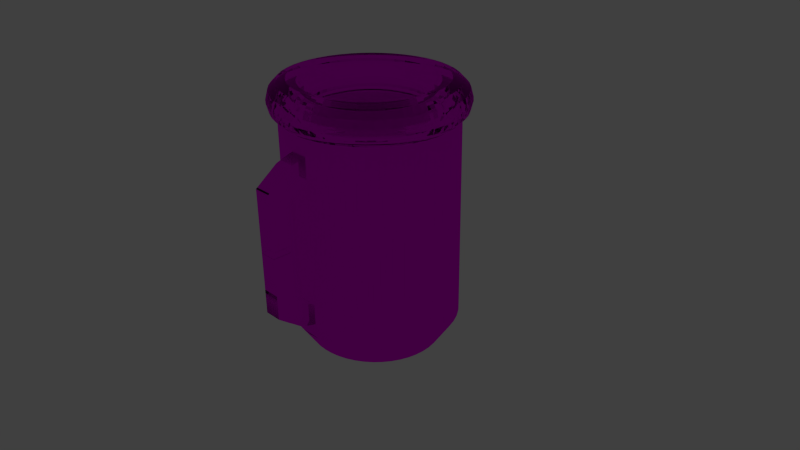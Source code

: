 # Source: Tarro.blend  (saved by Blender 2.76.0; exported with 4.5.12 LTS)
import bpy
from mathutils import Matrix  # noqa: F401  (used for matrix-valued properties, if any)

bpy.ops.wm.read_factory_settings(use_empty=True)
scene = bpy.context.scene
scene.name = 'Scene'

# ---- collections
col_collection_1 = bpy.data.collections.new('Collection 1'); scene.collection.children.link(col_collection_1)
col_collection_2 = bpy.data.collections.new('Collection 2'); scene.collection.children.link(col_collection_2)
col_collection_2.hide_render = True
col_collection_2.hide_viewport = True

# ---- images (referenced by path relative to the original .blend; pixels are not part of the script)
import os
ASSET_DIR = os.environ.get("B2B_ASSET_DIR", "")  # directory of the original .blend (textures are referenced by path, not embedded)
HERE = os.path.dirname(os.path.abspath(__file__))  # packed textures are extracted next to this script under _unpacked/

def load_image(name, relpath, width, height, colorspace="sRGB"):
    """Load a texture the original file referenced (path relative to the .blend, or extracted next to this script)."""
    p = next((c for c in (os.path.join(HERE, relpath), os.path.join(ASSET_DIR, relpath)) if relpath and os.path.exists(c)), "")
    if p:
        img = bpy.data.images.load(p, check_existing=True)
        img.name = name
    else:  # same state as the original file: an image datablock whose file is absent (Cycles renders it pink)
        img = bpy.data.images.new(name, width, height)
        img.source = "FILE"
        img.filepath = "//" + (relpath or name)
    img.colorspace_settings.name = colorspace
    return img
img_brokenglass0021_1_s_jpg = load_image('BrokenGlass0021_1_S.jpg', 'Textures/BrokenGlass0021_1_S.jpg', 1024, 1024, 'sRGB')
img_plastercoloured0132_1_s_jpg = load_image('PlasterColoured0132_1_S.jpg', 'Textures/PlasterColoured0132_1_S.jpg', 1024, 1024, 'sRGB')

# ---- materials (node trees are filled in below, after node groups)
mat_cervezagrab = bpy.data.materials.new('CervezaGrab')
mat_cervezagrab.alpha_threshold = 0.0
mat_cervezagrab.roughness = 0.5
mat_cervezatop = bpy.data.materials.new('CervezaTop')
mat_cervezatop.alpha_threshold = 0.0
mat_cervezatop.roughness = 0.5
mat_cervezabase = bpy.data.materials.new('CervezaBase')
mat_cervezabase.alpha_threshold = 0.0
mat_cervezabase.roughness = 0.5

# ---- material node trees
mat_cervezagrab.use_nodes = True; mat_cervezagrab.node_tree.nodes.clear()
_N = mat_cervezagrab.node_tree.nodes; _L = mat_cervezagrab.node_tree.links
n0 = _N.new('ShaderNodeOutputMaterial'); n0.name = 'Material Output'; n0.location = (300, 300)
n1 = _N.new('ShaderNodeTexImage'); n1.name = 'Image Texture'; n1.location = (-91, 342)
n1.width = 140
n1.image = img_brokenglass0021_1_s_jpg
n2 = _N.new('ShaderNodeMapping'); n2.name = 'Mapping'; n2.location = (-481, 381)
n3 = _N.new('ShaderNodeUVMap'); n3.name = 'UV Map'; n3.location = (-677, 381)
n4 = _N.new('ShaderNodeBsdfGlass'); n4.name = 'Glass BSDF'; n4.location = (105, 302)
n4.distribution = 'BECKMANN'
n4.inputs[2].default_value = 1.45
_L.new(n2.outputs[0], n1.inputs[0])
_L.new(n3.outputs[0], n2.inputs[0])
_L.new(n4.outputs[0], n0.inputs[0])
_L.new(n1.outputs[0], n4.inputs[0])
n0.is_active_output = True
mat_cervezatop.use_nodes = True; mat_cervezatop.node_tree.nodes.clear()
_N = mat_cervezatop.node_tree.nodes; _L = mat_cervezatop.node_tree.links
n0 = _N.new('ShaderNodeOutputMaterial'); n0.name = 'Material Output'; n0.location = (300, 300)
n1 = _N.new('ShaderNodeTexImage'); n1.name = 'Image Texture'; n1.location = (-97, 351)
n1.width = 140
n1.image = img_brokenglass0021_1_s_jpg
n2 = _N.new('ShaderNodeMapping'); n2.name = 'Mapping'; n2.location = (-475, 386)
n2.inputs[2].default_value = (0.0, 1.593, 0.0)
n3 = _N.new('ShaderNodeUVMap'); n3.name = 'UV Map'; n3.location = (-687, 192)
n3.uv_map = 'UVMap'
n4 = _N.new('ShaderNodeBsdfGlass'); n4.name = 'Glass BSDF'; n4.location = (93, 306)
n4.distribution = 'BECKMANN'
n4.inputs[2].default_value = 1.45
_L.new(n2.outputs[0], n1.inputs[0])
_L.new(n3.outputs[0], n2.inputs[0])
_L.new(n4.outputs[0], n0.inputs[0])
_L.new(n1.outputs[0], n4.inputs[0])
n0.is_active_output = True
mat_cervezabase.use_nodes = True; mat_cervezabase.node_tree.nodes.clear()
_N = mat_cervezabase.node_tree.nodes; _L = mat_cervezabase.node_tree.links
n0 = _N.new('ShaderNodeOutputMaterial'); n0.name = 'Material Output'; n0.location = (300, 300)
n1 = _N.new('ShaderNodeTexImage'); n1.name = 'Image Texture'; n1.location = (-113, 357)
n1.width = 140
n1.image = img_plastercoloured0132_1_s_jpg
n2 = _N.new('ShaderNodeMapping'); n2.name = 'Mapping'; n2.location = (-504, 370)
n3 = _N.new('ShaderNodeUVMap'); n3.name = 'UV Map'; n3.location = (-742, 359)
n3.uv_map = 'UVMap'
n4 = _N.new('ShaderNodeBsdfDiffuse'); n4.name = 'Diffuse BSDF'; n4.location = (117, 311)
_L.new(n2.outputs[0], n1.inputs[0])
_L.new(n3.outputs[0], n2.inputs[0])
_L.new(n4.outputs[0], n0.inputs[0])
_L.new(n1.outputs[0], n4.inputs[0])
n0.is_active_output = True

# ---- world
world_world = bpy.data.worlds.new('World'); scene.world = world_world
world_world.color = (0.05088, 0.05088, 0.05088)
world_world.use_sun_shadow = False
world_world.sun_shadow_jitter_overblur = 0.0
world_world.cycles.sampling_method = 'MANUAL'
world_world.cycles.sample_map_resolution = 256

# ---- cameras
cam_camera = bpy.data.cameras.new('Camera')
cam_camera.clip_end = 100.0
cam_camera.lens = 35.0
cam_camera.sensor_width = 32.0
cam_camera.sensor_height = 18.0
cam_camera.ortho_scale = 7.314
cam_camera.dof.focus_distance = 0.0

# ---- lights
light_lamp = bpy.data.lights.new('Lamp', 'POINT')
light_lamp.transmission_factor = 0.0
light_lamp.cutoff_distance = 30.0
light_lamp.energy = 100.0
light_lamp.shadow_buffer_clip_start = 1.001
light_lamp.shadow_soft_size = 0.1
light_lamp.shadow_maximum_resolution = 0.006
light_lamp.use_absolute_resolution = True
light_lamp.cycles.use_multiple_importance_sampling = False

# ---- meshes
me_torus_002 = bpy.data.meshes.new('Torus.002')
me_torus_002.from_pydata([(-0.04556, 0.1774, 1.325), (0.1013, 0.187, 1.325), (0.02786, -0.2293, -0.001224), (0.1013, 0.187, 0.702), (0.06457, 0.1846, 1.325), (-0.008846, 0.1798, 1.325), (0.06457, -0.4769, -0.001224), (0.04622, -0.2281, -0.001224), (0.06457, -0.2269, -0.001224), (0.02786, 0.1822, 1.325), (0.02786, 0.1822, 0.702), (0.06457, 0.1846, 0.702), (0.06457, -0.4769, 0.9499), (0.06457, -0.4769, 0.702), (0.04622, 0.1834, 0.702), (0.06457, -0.2269, 0.702), (0.02786, -0.2293, 0.702), (0.04622, -0.2281, 0.702), (-0.1654, 0.1822, 1.325), (-0.1654, 0.1822, 0.702), (-0.1654, -0.4793, 0.9499), (-0.1654, -0.4793, 0.702), (-0.1654, -0.2293, 0.702), (0.06457, -0.3569, 1.054), (0.06457, -0.2624, 1.132), (0.06457, -0.1679, 1.213), (0.06457, -0.07346, 1.254), (0.06457, 0.02103, 1.29), (0.06457, 0.1155, 1.311), (-0.1654, -0.3593, 1.054), (-0.1654, -0.2648, 1.132), (-0.1654, -0.1704, 1.213), (-0.1654, -0.07586, 1.254), (-0.1654, 0.01863, 1.29), (-0.1654, 0.1131, 1.311), (-0.1654, -0.2293, -0.001224), (-0.1654, -0.4793, -0.001224), (0.06457, 0.1023, 0.998), (0.06457, 0.02, 0.9358), (0.06457, -0.06229, 0.872), (0.06457, -0.1446, 0.8022), (-0.1654, -0.147, 0.8022), (-0.1654, -0.06469, 0.872), (-0.1654, 0.01759, 0.9358), (-0.1654, 0.09988, 0.998), (-0.04556, 0.1774, -1.325), (0.1013, 0.187, -1.325), (0.02786, -0.2293, 0.001224), (0.1013, 0.187, -0.702), (0.06457, 0.1846, -1.325), (-0.008846, 0.1798, -1.325), (0.06457, -0.4769, 0.001224), (0.04622, -0.2281, 0.001224), (0.06457, -0.2269, 0.001224), (0.02786, 0.1822, -1.325), (0.02786, 0.1822, -0.702), (0.06457, 0.1846, -0.702), (0.06457, -0.4769, -0.9499), (0.06457, -0.4769, -0.702), (0.04622, 0.1834, -0.702), (0.06457, -0.2269, -0.702), (0.02786, -0.2293, -0.702), (0.04622, -0.2281, -0.702), (-0.1654, 0.1822, -1.325), (-0.1654, 0.1822, -0.702), (-0.1654, -0.4793, -0.9499), (-0.1654, -0.4793, -0.702), (-0.1654, -0.2293, -0.702), (0.06457, -0.3569, -1.054), (0.06457, -0.2624, -1.132), (0.06457, -0.1679, -1.213), (0.06457, -0.07346, -1.254), (0.06457, 0.02103, -1.29), (0.06457, 0.1155, -1.311), (-0.1654, -0.3593, -1.054), (-0.1654, -0.2648, -1.132), (-0.1654, -0.1704, -1.213), (-0.1654, -0.07586, -1.254), (-0.1654, 0.01863, -1.29), (-0.1654, 0.1131, -1.311), (-0.1654, -0.2293, 0.001224), (-0.1654, -0.4793, 0.001224), (0.06457, 0.1023, -0.998), (0.06457, 0.02, -0.9358), (0.06457, -0.06229, -0.872), (0.06457, -0.1446, -0.8022), (-0.1654, -0.147, -0.8022), (-0.1654, -0.06469, -0.872), (-0.1654, 0.01759, -0.9358), (-0.1654, 0.09988, -0.998)], [(0, 5), (5, 9), (9, 4), (45, 50), (50, 54), (54, 49)], [(17, 15, 8, 7), (15, 13, 6, 8), (16, 17, 7, 2), (21, 22, 35, 36), (16, 2, 35, 22), (18, 19, 44, 43, 42, 41, 22, 21, 20, 29, 30, 31, 32, 33, 34), (29, 20, 12, 23), (34, 33, 27, 28), (33, 32, 26, 27), (32, 31, 25, 26), (31, 30, 24, 25), (30, 29, 23, 24), (1, 4, 11, 3), (10, 11, 14), (11, 4, 28, 27, 26, 25, 24, 23, 12, 13, 15, 40, 39, 38, 37), (9, 10, 19, 18), (18, 34, 28, 4), (36, 35, 8, 6), (36, 6, 12, 20), (41, 40, 15, 22), (19, 11, 37, 44), (44, 37, 38, 43), (43, 38, 39, 42), (42, 39, 40, 41), (62, 52, 53, 60), (60, 53, 51, 58), (61, 47, 52, 62), (66, 81, 80, 67), (61, 67, 80, 47), (63, 79, 78, 77, 76, 75, 74, 65, 66, 67, 86, 87, 88, 89, 64), (74, 68, 57, 65), (79, 73, 72, 78), (78, 72, 71, 77), (77, 71, 70, 76), (76, 70, 69, 75), (75, 69, 68, 74), (46, 48, 56, 49), (55, 59, 56), (56, 82, 83, 84, 85, 60, 58, 57, 68, 69, 70, 71, 72, 73, 49), (54, 63, 64, 55), (63, 49, 73, 79), (81, 51, 53, 80), (81, 65, 57, 51), (86, 67, 60, 85), (64, 89, 82, 56), (89, 88, 83, 82), (88, 87, 84, 83), (87, 86, 85, 84)])
_uv = me_torus_002.uv_layers.new(name='UVMap')
_uv.uv.foreach_set('vector', [0.4052, 0.212, 0.4164, 0.2118, 0.3654, 0.04082, 0.348, 8.159e-05, 0.4164, 0.2118, 0.4111, 0.2247, 0.377, 0.08418, 0.3654, 0.04082, 0.394, 0.2126, 0.4052, 0.212, 0.348, 8.159e-05, 0.3533, 0.05123, 0.4085, 0.1682, 0.4016, 0.2101, 0.3639, 0.08746, 0.3809, 0.1122, 0.394, 0.2126, 0.3533, 0.05123, 0.3639, 0.08746, 0.4016, 0.2101, 0.6606, 0.6043, 0.08037, 0.3617, 0.3689, 0.3903, 0.3955, 0.326, 0.4068, 0.2808, 0.4085, 0.2447, 0.4016, 0.2101, 0.4085, 0.1682, 0.4285, 0.2317, 0.4375, 0.2579, 0.4508, 0.2863, 0.4724, 0.322, 0.4978, 0.3636, 0.5371, 0.422, 0.5929, 0.5062, 0.4375, 0.2579, 0.4285, 0.2317, 0.432, 0.2283, 0.4432, 0.2406, 0.5929, 0.5062, 0.5371, 0.422, 0.5462, 0.2528, 0.6, 0.227, 0.5371, 0.422, 0.4978, 0.3636, 0.5069, 0.2612, 0.5462, 0.2528, 0.4978, 0.3636, 0.4724, 0.322, 0.4808, 0.2597, 0.5069, 0.2612, 0.4724, 0.322, 0.4508, 0.2863, 0.4582, 0.2522, 0.4808, 0.2597, 0.4508, 0.2863, 0.4375, 0.2579, 0.4432, 0.2406, 0.4582, 0.2522, 0.6606, 0.1493, 0.6553, 0.1911, 0.1445, 0.06735, 0.1498, 0.02554, 0.6608, 8.159e-05, 0.6815, 8.159e-05, 0.6608, 0.0005831, 0.1445, 0.06735, 0.6553, 0.1911, 0.6, 0.227, 0.5462, 0.2528, 0.5069, 0.2612, 0.4808, 0.2597, 0.4582, 0.2522, 0.4432, 0.2406, 0.432, 0.2283, 0.4111, 0.2247, 0.4164, 0.2118, 0.4169, 0.2218, 0.4148, 0.225, 0.4093, 0.2141, 0.396, 0.178, 0.6505, 0.9999, 8.159e-05, 0.6413, 0.08037, 0.3617, 0.6606, 0.6043, 0.6606, 0.6043, 0.5929, 0.5062, 0.6, 0.227, 0.6553, 0.1911, 0.3809, 0.1122, 0.3639, 0.08746, 0.3654, 0.04082, 0.377, 0.08418, 0.3809, 0.1122, 0.377, 0.08418, 0.432, 0.2283, 0.4285, 0.2317, 0.4085, 0.2447, 0.4169, 0.2218, 0.4164, 0.2118, 0.4016, 0.2101, 0.08037, 0.3617, 0.1445, 0.06735, 0.396, 0.178, 0.3689, 0.3903, 0.3689, 0.3903, 0.396, 0.178, 0.4093, 0.2141, 0.3955, 0.326, 0.3955, 0.326, 0.4093, 0.2141, 0.4148, 0.225, 0.4068, 0.2808, 0.4068, 0.2808, 0.4148, 0.225, 0.4169, 0.2218, 0.4085, 0.2447, 0.4052, 0.212, 0.348, 8.159e-05, 0.3654, 0.04082, 0.4164, 0.2118, 0.4164, 0.2118, 0.3654, 0.04082, 0.377, 0.08418, 0.4111, 0.2247, 0.394, 0.2126, 0.3533, 0.05123, 0.348, 8.159e-05, 0.4052, 0.212, 0.4085, 0.1682, 0.3809, 0.1122, 0.3639, 0.08746, 0.4016, 0.2101, 0.394, 0.2126, 0.4016, 0.2101, 0.3639, 0.08746, 0.3533, 0.05123, 0.6606, 0.6043, 0.5929, 0.5062, 0.5371, 0.422, 0.4978, 0.3636, 0.4724, 0.322, 0.4508, 0.2863, 0.4375, 0.2579, 0.4285, 0.2317, 0.4085, 0.1682, 0.4016, 0.2101, 0.4085, 0.2447, 0.4068, 0.2808, 0.3955, 0.326, 0.3689, 0.3903, 0.08037, 0.3617, 0.4375, 0.2579, 0.4432, 0.2406, 0.432, 0.2283, 0.4285, 0.2317, 0.5929, 0.5062, 0.6, 0.227, 0.5462, 0.2528, 0.5371, 0.422, 0.5371, 0.422, 0.5462, 0.2528, 0.5069, 0.2612, 0.4978, 0.3636, 0.4978, 0.3636, 0.5069, 0.2612, 0.4808, 0.2597, 0.4724, 0.322, 0.4724, 0.322, 0.4808, 0.2597, 0.4582, 0.2522, 0.4508, 0.2863, 0.4508, 0.2863, 0.4582, 0.2522, 0.4432, 0.2406, 0.4375, 0.2579, 0.6606, 0.1493, 0.1498, 0.02554, 0.1445, 0.06735, 0.6553, 0.1911, 0.6608, 8.159e-05, 0.6608, 0.0005831, 0.6815, 8.159e-05, 0.1445, 0.06735, 0.396, 0.178, 0.4093, 0.2141, 0.4148, 0.225, 0.4169, 0.2218, 0.4164, 0.2118, 0.4111, 0.2247, 0.432, 0.2283, 0.4432, 0.2406, 0.4582, 0.2522, 0.4808, 0.2597, 0.5069, 0.2612, 0.5462, 0.2528, 0.6, 0.227, 0.6553, 0.1911, 0.6505, 0.9999, 0.6606, 0.6043, 0.08037, 0.3617, 8.159e-05, 0.6413, 0.6606, 0.6043, 0.6553, 0.1911, 0.6, 0.227, 0.5929, 0.5062, 0.3809, 0.1122, 0.377, 0.08418, 0.3654, 0.04082, 0.3639, 0.08746, 0.3809, 0.1122, 0.4285, 0.2317, 0.432, 0.2283, 0.377, 0.08418, 0.4085, 0.2447, 0.4016, 0.2101, 0.4164, 0.2118, 0.4169, 0.2218, 0.08037, 0.3617, 0.3689, 0.3903, 0.396, 0.178, 0.1445, 0.06735, 0.3689, 0.3903, 0.3955, 0.326, 0.4093, 0.2141, 0.396, 0.178, 0.3955, 0.326, 0.4068, 0.2808, 0.4148, 0.225, 0.4093, 0.2141, 0.4068, 0.2808, 0.4085, 0.2447, 0.4169, 0.2218, 0.4148, 0.225])
me_torus_002.materials.append(mat_cervezagrab)
me_torus_002.use_remesh_preserve_volume = False
me_torus_002.use_remesh_preserve_attributes = False
me_torus_002.use_mirror_vertex_groups = False
me_torus_002.update()
me_torus_001 = bpy.data.meshes.new('Torus.001')
me_torus_001.from_pydata([(1.249, 0.01671, -0.01915), (1.216, 0.01671, 0.1058), (1.124, 0.01671, 0.1974), (0.9991, 0.01671, 0.2308), (0.8741, 0.01671, 0.1974), (0.7826, 0.01671, 0.1058), (0.7491, 0.01671, -0.01915), (0.7826, 0.01671, -0.1442), (0.8741, 0.01671, -0.2357), (1.124, 0.01671, -0.2357), (1.216, 0.01671, -0.1442), (1.238, 0.1799, -0.01915), (1.205, 0.1755, 0.1058), (1.115, 0.1636, 0.1974), (0.9906, 0.1472, 0.2308), (0.8666, 0.1309, 0.1974), (0.7759, 0.119, 0.1058), (0.7427, 0.1146, -0.01915), (0.7759, 0.119, -0.1442), (0.8666, 0.1309, -0.2357), (1.115, 0.1636, -0.2357), (1.205, 0.1755, -0.1442), (1.207, 0.3402, -0.01915), (1.174, 0.3316, 0.1058), (1.086, 0.3079, 0.1974), (0.9651, 0.2755, 0.2308), (0.8443, 0.2432, 0.1974), (0.7559, 0.2195, 0.1058), (0.7236, 0.2108, -0.01915), (0.7559, 0.2195, -0.1442), (0.8443, 0.2432, -0.2357), (1.086, 0.3079, -0.2357), (1.174, 0.3316, -0.1442), (1.154, 0.4951, -0.01915), (1.123, 0.4822, 0.1058), (1.038, 0.4472, 0.1974), (0.923, 0.3994, 0.2308), (0.8075, 0.3516, 0.1974), (0.723, 0.3165, 0.1058), (0.692, 0.3037, -0.01915), (0.723, 0.3165, -0.1442), (0.8075, 0.3516, -0.2357), (1.038, 0.4472, -0.2357), (1.123, 0.4822, -0.1442), (1.082, 0.6417, -0.01915), (1.053, 0.625, 0.1058), (0.9734, 0.5792, 0.1974), (0.8652, 0.5167, 0.2308), (0.7569, 0.4542, 0.1974), (0.6777, 0.4085, 0.1058), (0.6486, 0.3917, -0.01915), (0.6777, 0.4085, -0.1442), (0.7569, 0.4542, -0.2357), (0.9734, 0.5792, -0.2357), (1.053, 0.625, -0.1442), (0.9908, 0.7777, -0.01915), (0.9642, 0.7573, 0.1058), (0.8917, 0.7016, 0.1974), (0.7925, 0.6255, 0.2308), (0.6933, 0.5494, 0.1974), (0.6207, 0.4937, 0.1058), (0.5941, 0.4733, -0.01915), (0.6207, 0.4937, -0.1442), (0.6933, 0.5494, -0.2357), (0.8917, 0.7016, -0.2357), (0.9642, 0.7573, -0.1442), (0.883, 0.9006, -0.01915), (0.8593, 0.8769, 0.1058), (0.7946, 0.8122, 0.1974), (0.7062, 0.7238, 0.2308), (0.6178, 0.6354, 0.1974), (0.5531, 0.5707, 0.1058), (0.5295, 0.547, -0.01915), (0.5531, 0.5707, -0.1442), (0.6178, 0.6354, -0.2357), (0.7946, 0.8122, -0.2357), (0.8593, 0.8769, -0.1442), (0.7601, 1.008, -0.01915), (0.7397, 0.9818, 0.1058), (0.684, 0.9092, 0.1974), (0.6079, 0.8101, 0.2308), (0.5318, 0.7109, 0.1974), (0.4761, 0.6383, 0.1058), (0.4557, 0.6117, -0.01915), (0.4761, 0.6383, -0.1442), (0.5318, 0.7109, -0.2357), (0.684, 0.9092, -0.2357), (0.7397, 0.9818, -0.1442), (0.6241, 1.099, -0.01915), (0.6074, 1.07, 0.1058), (0.5616, 0.991, 0.1974), (0.4991, 0.8827, 0.2308), (0.4366, 0.7745, 0.1974), (0.3909, 0.6952, 0.1058), (0.3741, 0.6662, -0.01915), (0.3909, 0.6952, -0.1442), (0.4366, 0.7745, -0.2357), (0.5616, 0.991, -0.2357), (0.6074, 1.07, -0.1442), (0.4775, 1.172, -0.01915), (0.4647, 1.141, 0.1058), (0.4296, 1.056, 0.1974), (0.3818, 0.9406, 0.2308), (0.334, 0.8251, 0.1974), (0.299, 0.7406, 0.1058), (0.2861, 0.7096, -0.01915), (0.299, 0.7406, -0.1442), (0.334, 0.8251, -0.2357), (0.4296, 1.056, -0.2357), (0.4647, 1.141, -0.1442), (0.3227, 1.224, -0.01915), (0.314, 1.192, 0.1058), (0.2903, 1.103, 0.1974), (0.2579, 0.9826, 0.2308), (0.2256, 0.8619, 0.1974), (0.2019, 0.7735, 0.1058), (0.1932, 0.7412, -0.01915), (0.2019, 0.7735, -0.1442), (0.2256, 0.8619, -0.2357), (0.2903, 1.103, -0.2357), (0.314, 1.192, -0.1442), (0.1623, 1.256, -0.01915), (0.1579, 1.223, 0.1058), (0.146, 1.132, 0.1974), (0.1297, 1.008, 0.2308), (0.1133, 0.8842, 0.1974), (0.1014, 0.7935, 0.1058), (0.09702, 0.7603, -0.01915), (0.1014, 0.7935, -0.1442), (0.1133, 0.8842, -0.2357), (0.146, 1.132, -0.2357), (0.1579, 1.223, -0.1442), (-0.0008722, 1.267, -0.01915), (-0.0008722, 1.233, 0.1058), (-0.0008722, 1.142, 0.1974), (-0.0008722, 1.017, 0.2308), (-0.0008722, 0.8917, 0.1974), (-0.0008722, 0.8002, 0.1058), (-0.0008722, 0.7667, -0.01915), (-0.0008722, 0.8002, -0.1442), (-0.0008722, 0.8917, -0.2357), (-0.0008722, 1.142, -0.2357), (-0.0008722, 1.233, -0.1442), (-0.164, 1.256, -0.01915), (-0.1597, 1.223, 0.1058), (-0.1477, 1.132, 0.1974), (-0.1314, 1.008, 0.2308), (-0.1151, 0.8842, 0.1974), (-0.1031, 0.7935, 0.1058), (-0.09877, 0.7603, -0.01915), (-0.1031, 0.7935, -0.1442), (-0.1151, 0.8842, -0.2357), (-0.1477, 1.132, -0.2357), (-0.1597, 1.223, -0.1442), (-0.3244, 1.224, -0.01915), (-0.3157, 1.192, 0.1058), (-0.292, 1.103, 0.1974), (-0.2597, 0.9826, 0.2308), (-0.2273, 0.8619, 0.1974), (-0.2037, 0.7735, 0.1058), (-0.195, 0.7412, -0.01915), (-0.2037, 0.7735, -0.1442), (-0.2273, 0.8619, -0.2357), (-0.292, 1.103, -0.2357), (-0.3157, 1.192, -0.1442), (-0.4792, 1.172, -0.01915), (-0.4664, 1.141, 0.1058), (-0.4314, 1.056, 0.1974), (-0.3836, 0.9406, 0.2308), (-0.3357, 0.8251, 0.1974), (-0.3007, 0.7406, 0.1058), (-0.2879, 0.7096, -0.01915), (-0.3007, 0.7406, -0.1442), (-0.3357, 0.8251, -0.2357), (-0.4314, 1.056, -0.2357), (-0.4664, 1.141, -0.1442), (-0.6259, 1.099, -0.01915), (-0.6091, 1.07, 0.1058), (-0.5634, 0.991, 0.1974), (-0.5009, 0.8827, 0.2308), (-0.4384, 0.7745, 0.1974), (-0.3926, 0.6952, 0.1058), (-0.3759, 0.6662, -0.01915), (-0.3926, 0.6952, -0.1442), (-0.4384, 0.7745, -0.2357), (-0.5634, 0.991, -0.2357), (-0.6091, 1.07, -0.1442), (-0.7618, 1.008, -0.01915), (-0.7414, 0.9818, 0.1058), (-0.6857, 0.9092, 0.1974), (-0.6096, 0.8101, 0.2308), (-0.5335, 0.7109, 0.1974), (-0.4778, 0.6383, 0.1058), (-0.4574, 0.6117, -0.01915), (-0.4778, 0.6383, -0.1442), (-0.5335, 0.7109, -0.2357), (-0.6857, 0.9092, -0.2357), (-0.7414, 0.9818, -0.1442), (-0.8848, 0.9006, -0.01915), (-0.8611, 0.8769, 0.1058), (-0.7964, 0.8122, 0.1974), (-0.708, 0.7238, 0.2308), (-0.6196, 0.6354, 0.1974), (-0.5549, 0.5707, 0.1058), (-0.5312, 0.547, -0.01915), (-0.5549, 0.5707, -0.1442), (-0.6196, 0.6354, -0.2357), (-0.7964, 0.8122, -0.2357), (-0.8611, 0.8769, -0.1442), (-0.9926, 0.7777, -0.01915), (-0.966, 0.7573, 0.1058), (-0.8934, 0.7016, 0.1974), (-0.7942, 0.6255, 0.2308), (-0.6951, 0.5494, 0.1974), (-0.6225, 0.4937, 0.1058), (-0.5959, 0.4733, -0.01915), (-0.6225, 0.4937, -0.1442), (-0.6951, 0.5494, -0.2357), (-0.8934, 0.7016, -0.2357), (-0.966, 0.7573, -0.1442), (-1.083, 0.6417, -0.01915), (-1.054, 0.625, 0.1058), (-0.9752, 0.5792, 0.1974), (-0.8669, 0.5167, 0.2308), (-0.7586, 0.4542, 0.1974), (-0.6794, 0.4085, 0.1058), (-0.6504, 0.3917, -0.01915), (-0.6794, 0.4085, -0.1442), (-0.7586, 0.4542, -0.2357), (-0.9752, 0.5792, -0.2357), (-1.054, 0.625, -0.1442), (-1.156, 0.4951, -0.01915), (-1.125, 0.4822, 0.1058), (-1.04, 0.4472, 0.1974), (-0.9248, 0.3994, 0.2308), (-0.8093, 0.3516, 0.1974), (-0.7247, 0.3165, 0.1058), (-0.6938, 0.3037, -0.01915), (-0.7247, 0.3165, -0.1442), (-0.8093, 0.3516, -0.2357), (-1.04, 0.4472, -0.2357), (-1.125, 0.4822, -0.1442), (-1.208, 0.3402, -0.01915), (-1.176, 0.3316, 0.1058), (-1.088, 0.3079, 0.1974), (-0.9668, 0.2755, 0.2308), (-0.8461, 0.2432, 0.1974), (-0.7577, 0.2195, 0.1058), (-0.7253, 0.2108, -0.01915), (-0.7577, 0.2195, -0.1442), (-0.8461, 0.2432, -0.2357), (-1.088, 0.3079, -0.2357), (-1.176, 0.3316, -0.1442), (-1.24, 0.1799, -0.01915), (-1.207, 0.1755, 0.1058), (-1.116, 0.1636, 0.1974), (-0.9923, 0.1472, 0.2308), (-0.8684, 0.1309, 0.1974), (-0.7777, 0.119, 0.1058), (-0.7445, 0.1146, -0.01915), (-0.7777, 0.119, -0.1442), (-0.8684, 0.1309, -0.2357), (-1.116, 0.1636, -0.2357), (-1.207, 0.1755, -0.1442), (-1.251, 0.01671, -0.01915), (-1.217, 0.01671, 0.1058), (-1.126, 0.01671, 0.1974), (-1.001, 0.01671, 0.2308), (-0.8759, 0.01671, 0.1974), (-0.7844, 0.01671, 0.1058), (-0.7509, 0.01671, -0.01915), (-0.7844, 0.01671, -0.1442), (-0.8759, 0.01671, -0.2357), (-1.126, 0.01671, -0.2357), (-1.217, 0.01671, -0.1442), (-1.24, -0.1464, -0.01915), (-1.207, -0.1421, 0.1058), (-1.116, -0.1301, 0.1974), (-0.9923, -0.1138, 0.2308), (-0.8684, -0.0975, 0.1974), (-0.7777, -0.08556, 0.1058), (-0.7445, -0.08118, -0.01915), (-0.7777, -0.08556, -0.1442), (-0.8684, -0.0975, -0.2357), (-1.116, -0.1301, -0.2357), (-1.207, -0.1421, -0.1442), (-1.208, -0.3068, -0.01915), (-1.176, -0.2981, 0.1058), (-1.088, -0.2745, 0.1974), (-0.9668, -0.2421, 0.2308), (-0.8461, -0.2098, 0.1974), (-0.7577, -0.1861, 0.1058), (-0.7253, -0.1774, -0.01915), (-0.7577, -0.1861, -0.1442), (-0.8461, -0.2098, -0.2357), (-1.088, -0.2745, -0.2357), (-1.176, -0.2981, -0.1442), (-1.156, -0.4616, -0.01915), (-1.125, -0.4488, 0.1058), (-1.04, -0.4138, 0.1974), (-0.9248, -0.366, 0.2308), (-0.8093, -0.3181, 0.1974), (-0.7247, -0.2831, 0.1058), (-0.6938, -0.2703, -0.01915), (-0.7247, -0.2831, -0.1442), (-0.8093, -0.3181, -0.2357), (-1.04, -0.4138, -0.2357), (-1.125, -0.4488, -0.1442), (-1.083, -0.6083, -0.01915), (-1.054, -0.5915, 0.1058), (-0.9752, -0.5458, 0.1974), (-0.8669, -0.4833, 0.2308), (-0.7586, -0.4208, 0.1974), (-0.6794, -0.375, 0.1058), (-0.6504, -0.3583, -0.01915), (-0.6794, -0.375, -0.1442), (-0.7586, -0.4208, -0.2357), (-0.9752, -0.5458, -0.2357), (-1.054, -0.5915, -0.1442), (-0.9926, -0.7442, -0.01915), (-0.966, -0.7239, 0.1058), (-0.8934, -0.6681, 0.1974), (-0.7942, -0.5921, 0.2308), (-0.6951, -0.516, 0.1974), (-0.6225, -0.4603, 0.1058), (-0.5959, -0.4399, -0.01915), (-0.6225, -0.4603, -0.1442), (-0.6951, -0.516, -0.2357), (-0.8934, -0.6681, -0.2357), (-0.966, -0.7239, -0.1442), (-0.8848, -0.8672, -0.01915), (-0.8611, -0.8435, 0.1058), (-0.7964, -0.7788, 0.1974), (-0.708, -0.6904, 0.2308), (-0.6196, -0.602, 0.1974), (-0.5549, -0.5373, 0.1058), (-0.5312, -0.5136, -0.01915), (-0.5549, -0.5373, -0.1442), (-0.6196, -0.602, -0.2357), (-0.7964, -0.7788, -0.2357), (-0.8611, -0.8435, -0.1442), (-0.7618, -0.975, -0.01915), (-0.7414, -0.9484, 0.1058), (-0.6857, -0.8758, 0.1974), (-0.6096, -0.7766, 0.2308), (-0.5335, -0.6775, 0.1974), (-0.4778, -0.6049, 0.1058), (-0.4574, -0.5783, -0.01915), (-0.4778, -0.6049, -0.1442), (-0.5335, -0.6775, -0.2357), (-0.6857, -0.8758, -0.2357), (-0.7414, -0.9484, -0.1442), (-0.6259, -1.066, -0.01915), (-0.6091, -1.037, 0.1058), (-0.5634, -0.9576, 0.1974), (-0.5009, -0.8493, 0.2308), (-0.4384, -0.7411, 0.1974), (-0.3926, -0.6618, 0.1058), (-0.3759, -0.6328, -0.01915), (-0.3926, -0.6618, -0.1442), (-0.4384, -0.7411, -0.2357), (-0.5634, -0.9576, -0.2357), (-0.6091, -1.037, -0.1442), (-0.4792, -1.138, -0.01915), (-0.4664, -1.107, 0.1058), (-0.4314, -1.023, 0.1974), (-0.3836, -0.9072, 0.2308), (-0.3357, -0.7917, 0.1974), (-0.3007, -0.7071, 0.1058), (-0.2879, -0.6762, -0.01915), (-0.3007, -0.7071, -0.1442), (-0.3357, -0.7917, -0.2357), (-0.4314, -1.023, -0.2357), (-0.4664, -1.107, -0.1442), (-0.3244, -1.191, -0.01915), (-0.3157, -1.158, 0.1058), (-0.292, -1.07, 0.1974), (-0.2597, -0.9492, 0.2308), (-0.2273, -0.8285, 0.1974), (-0.2037, -0.7401, 0.1058), (-0.195, -0.7077, -0.01915), (-0.2037, -0.7401, -0.1442), (-0.2273, -0.8285, -0.2357), (-0.292, -1.07, -0.2357), (-0.3157, -1.158, -0.1442), (-0.164, -1.223, -0.01915), (-0.1597, -1.189, 0.1058), (-0.1477, -1.099, 0.1974), (-0.1314, -0.9747, 0.2308), (-0.1151, -0.8508, 0.1974), (-0.1031, -0.7601, 0.1058), (-0.09877, -0.7269, -0.01915), (-0.1031, -0.7601, -0.1442), (-0.1151, -0.8508, -0.2357), (-0.1477, -1.099, -0.2357), (-0.1597, -1.189, -0.1442), (-0.0008722, -1.233, -0.01915), (-0.0008722, -1.2, 0.1058), (-0.0008722, -1.108, 0.1974), (-0.0008722, -0.9833, 0.2308), (-0.0008722, -0.8583, 0.1974), (-0.0008722, -0.7668, 0.1058), (-0.0008722, -0.7333, -0.01915), (-0.0008722, -0.7668, -0.1442), (-0.0008722, -0.8583, -0.2357), (-0.0008722, -1.108, -0.2357), (-0.0008722, -1.2, -0.1442), (0.1623, -1.223, -0.01915), (0.1579, -1.189, 0.1058), (0.146, -1.099, 0.1974), (0.1297, -0.9747, 0.2308), (0.1133, -0.8508, 0.1974), (0.1014, -0.7601, 0.1058), (0.09702, -0.7269, -0.01915), (0.1014, -0.7601, -0.1442), (0.1133, -0.8508, -0.2357), (0.146, -1.099, -0.2357), (0.1579, -1.189, -0.1442), (0.3227, -1.191, -0.01915), (0.314, -1.158, 0.1058), (0.2903, -1.07, 0.1974), (0.2579, -0.9492, 0.2308), (0.2256, -0.8285, 0.1974), (0.2019, -0.7401, 0.1058), (0.1932, -0.7077, -0.01915), (0.2019, -0.7401, -0.1442), (0.2256, -0.8285, -0.2357), (0.2903, -1.07, -0.2357), (0.314, -1.158, -0.1442), (0.4775, -1.138, -0.01915), (0.4647, -1.107, 0.1058), (0.4296, -1.023, 0.1974), (0.3818, -0.9072, 0.2308), (0.334, -0.7917, 0.1974), (0.299, -0.7071, 0.1058), (0.2861, -0.6762, -0.01915), (0.299, -0.7071, -0.1442), (0.334, -0.7917, -0.2357), (0.4296, -1.023, -0.2357), (0.4647, -1.107, -0.1442), (0.6241, -1.066, -0.01915), (0.6074, -1.037, 0.1058), (0.5616, -0.9576, 0.1974), (0.4991, -0.8493, 0.2308), (0.4366, -0.7411, 0.1974), (0.3909, -0.6618, 0.1058), (0.3741, -0.6328, -0.01915), (0.3909, -0.6618, -0.1442), (0.4366, -0.7411, -0.2357), (0.5616, -0.9576, -0.2357), (0.6074, -1.037, -0.1442), (0.7601, -0.975, -0.01915), (0.7397, -0.9484, 0.1058), (0.684, -0.8758, 0.1974), (0.6079, -0.7766, 0.2308), (0.5318, -0.6775, 0.1974), (0.4761, -0.6049, 0.1058), (0.4557, -0.5783, -0.01915), (0.4761, -0.6049, -0.1442), (0.5318, -0.6775, -0.2357), (0.684, -0.8758, -0.2357), (0.7397, -0.9484, -0.1442), (0.883, -0.8672, -0.01915), (0.8593, -0.8435, 0.1058), (0.7946, -0.7788, 0.1974), (0.7062, -0.6904, 0.2308), (0.6178, -0.602, 0.1974), (0.5531, -0.5373, 0.1058), (0.5295, -0.5136, -0.01915), (0.5531, -0.5373, -0.1442), (0.6178, -0.602, -0.2357), (0.7946, -0.7788, -0.2357), (0.8593, -0.8435, -0.1442), (0.9908, -0.7442, -0.01915), (0.9642, -0.7239, 0.1058), (0.8917, -0.6681, 0.1974), (0.7925, -0.5921, 0.2308), (0.6933, -0.516, 0.1974), (0.6207, -0.4603, 0.1058), (0.5941, -0.4399, -0.01915), (0.6207, -0.4603, -0.1442), (0.6933, -0.516, -0.2357), (0.8917, -0.6681, -0.2357), (0.9642, -0.7239, -0.1442), (1.082, -0.6083, -0.01915), (1.053, -0.5915, 0.1058), (0.9734, -0.5458, 0.1974), (0.8652, -0.4833, 0.2308), (0.7569, -0.4208, 0.1974), (0.6777, -0.375, 0.1058), (0.6486, -0.3583, -0.01915), (0.6777, -0.375, -0.1442), (0.7569, -0.4208, -0.2357), (0.9734, -0.5458, -0.2357), (1.053, -0.5915, -0.1442), (1.154, -0.4616, -0.01915), (1.123, -0.4488, 0.1058), (1.038, -0.4138, 0.1974), (0.923, -0.366, 0.2308), (0.8075, -0.3181, 0.1974), (0.723, -0.2831, 0.1058), (0.692, -0.2703, -0.01915), (0.723, -0.2831, -0.1442), (0.8075, -0.3181, -0.2357), (1.038, -0.4138, -0.2357), (1.123, -0.4488, -0.1442), (1.207, -0.3068, -0.01915), (1.174, -0.2981, 0.1058), (1.086, -0.2745, 0.1974), (0.9651, -0.2421, 0.2308), (0.8443, -0.2098, 0.1974), (0.7559, -0.1861, 0.1058), (0.7236, -0.1774, -0.01915), (0.7559, -0.1861, -0.1442), (0.8443, -0.2098, -0.2357), (1.086, -0.2745, -0.2357), (1.174, -0.2981, -0.1442), (1.238, -0.1464, -0.01915), (1.205, -0.1421, 0.1058), (1.115, -0.1301, 0.1974), (0.9906, -0.1138, 0.2308), (0.8666, -0.0975, 0.1974), (0.7759, -0.08556, 0.1058), (0.7427, -0.08118, -0.01915), (0.7759, -0.08556, -0.1442), (0.8666, -0.0975, -0.2357), (1.115, -0.1301, -0.2357), (1.205, -0.1421, -0.1442), (0.07255, -1.103, -0.2357), (0.1093, -1.101, -0.2357), (0.03584, -1.106, -0.2357), (0.07255, -1.103, -0.2357), (0.1093, -1.101, -0.2357), (0.07255, -1.103, -0.2357), (0.1093, -1.101, -0.2357), (-0.1207, -1.103, -0.2357)], [(533, 535)], [(0, 11, 12, 1), (1, 12, 13, 2), (2, 13, 14, 3), (3, 14, 15, 4), (4, 15, 16, 5), (5, 16, 17, 6), (6, 17, 18, 7), (7, 18, 19, 8), (9, 20, 21, 10), (0, 10, 21, 11), (11, 22, 23, 12), (12, 23, 24, 13), (13, 24, 25, 14), (14, 25, 26, 15), (15, 26, 27, 16), (16, 27, 28, 17), (17, 28, 29, 18), (18, 29, 30, 19), (20, 31, 32, 21), (21, 32, 22, 11), (22, 33, 34, 23), (23, 34, 35, 24), (24, 35, 36, 25), (25, 36, 37, 26), (26, 37, 38, 27), (27, 38, 39, 28), (28, 39, 40, 29), (29, 40, 41, 30), (31, 42, 43, 32), (32, 43, 33, 22), (33, 44, 45, 34), (34, 45, 46, 35), (35, 46, 47, 36), (36, 47, 48, 37), (37, 48, 49, 38), (38, 49, 50, 39), (39, 50, 51, 40), (40, 51, 52, 41), (42, 53, 54, 43), (43, 54, 44, 33), (44, 55, 56, 45), (45, 56, 57, 46), (46, 57, 58, 47), (47, 58, 59, 48), (48, 59, 60, 49), (49, 60, 61, 50), (50, 61, 62, 51), (51, 62, 63, 52), (53, 64, 65, 54), (54, 65, 55, 44), (55, 66, 67, 56), (56, 67, 68, 57), (57, 68, 69, 58), (58, 69, 70, 59), (59, 70, 71, 60), (60, 71, 72, 61), (61, 72, 73, 62), (62, 73, 74, 63), (64, 75, 76, 65), (65, 76, 66, 55), (66, 77, 78, 67), (67, 78, 79, 68), (68, 79, 80, 69), (69, 80, 81, 70), (70, 81, 82, 71), (71, 82, 83, 72), (72, 83, 84, 73), (73, 84, 85, 74), (75, 86, 87, 76), (76, 87, 77, 66), (77, 88, 89, 78), (78, 89, 90, 79), (79, 90, 91, 80), (80, 91, 92, 81), (81, 92, 93, 82), (82, 93, 94, 83), (83, 94, 95, 84), (84, 95, 96, 85), (86, 97, 98, 87), (87, 98, 88, 77), (88, 99, 100, 89), (89, 100, 101, 90), (90, 101, 102, 91), (91, 102, 103, 92), (92, 103, 104, 93), (93, 104, 105, 94), (94, 105, 106, 95), (95, 106, 107, 96), (97, 108, 109, 98), (98, 109, 99, 88), (99, 110, 111, 100), (100, 111, 112, 101), (101, 112, 113, 102), (102, 113, 114, 103), (103, 114, 115, 104), (104, 115, 116, 105), (105, 116, 117, 106), (106, 117, 118, 107), (108, 119, 120, 109), (109, 120, 110, 99), (110, 121, 122, 111), (111, 122, 123, 112), (112, 123, 124, 113), (113, 124, 125, 114), (114, 125, 126, 115), (115, 126, 127, 116), (116, 127, 128, 117), (117, 128, 129, 118), (119, 130, 131, 120), (120, 131, 121, 110), (121, 132, 133, 122), (122, 133, 134, 123), (123, 134, 135, 124), (124, 135, 136, 125), (125, 136, 137, 126), (126, 137, 138, 127), (127, 138, 139, 128), (128, 139, 140, 129), (130, 141, 142, 131), (131, 142, 132, 121), (132, 143, 144, 133), (133, 144, 145, 134), (134, 145, 146, 135), (135, 146, 147, 136), (136, 147, 148, 137), (137, 148, 149, 138), (138, 149, 150, 139), (139, 150, 151, 140), (141, 152, 153, 142), (142, 153, 143, 132), (143, 154, 155, 144), (144, 155, 156, 145), (145, 156, 157, 146), (146, 157, 158, 147), (147, 158, 159, 148), (148, 159, 160, 149), (149, 160, 161, 150), (150, 161, 162, 151), (152, 163, 164, 153), (153, 164, 154, 143), (154, 165, 166, 155), (155, 166, 167, 156), (156, 167, 168, 157), (157, 168, 169, 158), (158, 169, 170, 159), (159, 170, 171, 160), (160, 171, 172, 161), (161, 172, 173, 162), (163, 174, 175, 164), (164, 175, 165, 154), (165, 176, 177, 166), (166, 177, 178, 167), (167, 178, 179, 168), (168, 179, 180, 169), (169, 180, 181, 170), (170, 181, 182, 171), (171, 182, 183, 172), (172, 183, 184, 173), (174, 185, 186, 175), (175, 186, 176, 165), (176, 187, 188, 177), (177, 188, 189, 178), (178, 189, 190, 179), (179, 190, 191, 180), (180, 191, 192, 181), (181, 192, 193, 182), (182, 193, 194, 183), (183, 194, 195, 184), (185, 196, 197, 186), (186, 197, 187, 176), (187, 198, 199, 188), (188, 199, 200, 189), (189, 200, 201, 190), (190, 201, 202, 191), (191, 202, 203, 192), (192, 203, 204, 193), (193, 204, 205, 194), (194, 205, 206, 195), (196, 207, 208, 197), (197, 208, 198, 187), (198, 209, 210, 199), (199, 210, 211, 200), (200, 211, 212, 201), (201, 212, 213, 202), (202, 213, 214, 203), (203, 214, 215, 204), (204, 215, 216, 205), (205, 216, 217, 206), (207, 218, 219, 208), (208, 219, 209, 198), (209, 220, 221, 210), (210, 221, 222, 211), (211, 222, 223, 212), (212, 223, 224, 213), (213, 224, 225, 214), (214, 225, 226, 215), (215, 226, 227, 216), (216, 227, 228, 217), (218, 229, 230, 219), (219, 230, 220, 209), (220, 231, 232, 221), (221, 232, 233, 222), (222, 233, 234, 223), (223, 234, 235, 224), (224, 235, 236, 225), (225, 236, 237, 226), (226, 237, 238, 227), (227, 238, 239, 228), (229, 240, 241, 230), (230, 241, 231, 220), (231, 242, 243, 232), (232, 243, 244, 233), (233, 244, 245, 234), (234, 245, 246, 235), (235, 246, 247, 236), (236, 247, 248, 237), (237, 248, 249, 238), (238, 249, 250, 239), (240, 251, 252, 241), (241, 252, 242, 231), (242, 253, 254, 243), (243, 254, 255, 244), (244, 255, 256, 245), (245, 256, 257, 246), (246, 257, 258, 247), (247, 258, 259, 248), (248, 259, 260, 249), (249, 260, 261, 250), (251, 262, 263, 252), (252, 263, 253, 242), (253, 264, 265, 254), (254, 265, 266, 255), (255, 266, 267, 256), (256, 267, 268, 257), (257, 268, 269, 258), (258, 269, 270, 259), (259, 270, 271, 260), (260, 271, 272, 261), (262, 273, 274, 263), (263, 274, 264, 253), (264, 275, 276, 265), (265, 276, 277, 266), (266, 277, 278, 267), (267, 278, 279, 268), (268, 279, 280, 269), (269, 280, 281, 270), (270, 281, 282, 271), (271, 282, 283, 272), (273, 284, 285, 274), (274, 285, 275, 264), (275, 286, 287, 276), (276, 287, 288, 277), (277, 288, 289, 278), (278, 289, 290, 279), (279, 290, 291, 280), (280, 291, 292, 281), (281, 292, 293, 282), (282, 293, 294, 283), (284, 295, 296, 285), (285, 296, 286, 275), (286, 297, 298, 287), (287, 298, 299, 288), (288, 299, 300, 289), (289, 300, 301, 290), (290, 301, 302, 291), (291, 302, 303, 292), (292, 303, 304, 293), (293, 304, 305, 294), (295, 306, 307, 296), (296, 307, 297, 286), (297, 308, 309, 298), (298, 309, 310, 299), (299, 310, 311, 300), (300, 311, 312, 301), (301, 312, 313, 302), (302, 313, 314, 303), (303, 314, 315, 304), (304, 315, 316, 305), (306, 317, 318, 307), (307, 318, 308, 297), (308, 319, 320, 309), (309, 320, 321, 310), (310, 321, 322, 311), (311, 322, 323, 312), (312, 323, 324, 313), (313, 324, 325, 314), (314, 325, 326, 315), (315, 326, 327, 316), (317, 328, 329, 318), (318, 329, 319, 308), (319, 330, 331, 320), (320, 331, 332, 321), (321, 332, 333, 322), (322, 333, 334, 323), (323, 334, 335, 324), (324, 335, 336, 325), (325, 336, 337, 326), (326, 337, 338, 327), (328, 339, 340, 329), (329, 340, 330, 319), (330, 341, 342, 331), (331, 342, 343, 332), (332, 343, 344, 333), (333, 344, 345, 334), (334, 345, 346, 335), (335, 346, 347, 336), (336, 347, 348, 337), (337, 348, 349, 338), (339, 350, 351, 340), (340, 351, 341, 330), (341, 352, 353, 342), (342, 353, 354, 343), (343, 354, 355, 344), (344, 355, 356, 345), (345, 356, 357, 346), (346, 357, 358, 347), (347, 358, 359, 348), (348, 359, 360, 349), (350, 361, 362, 351), (351, 362, 352, 341), (352, 363, 364, 353), (353, 364, 365, 354), (354, 365, 366, 355), (355, 366, 367, 356), (356, 367, 368, 357), (357, 368, 369, 358), (358, 369, 370, 359), (359, 370, 371, 360), (361, 372, 373, 362), (362, 373, 363, 352), (363, 374, 375, 364), (364, 375, 376, 365), (365, 376, 377, 366), (366, 377, 378, 367), (367, 378, 379, 368), (368, 379, 380, 369), (369, 380, 381, 370), (370, 381, 382, 371), (372, 383, 384, 373), (373, 384, 374, 363), (374, 385, 386, 375), (375, 386, 387, 376), (376, 387, 388, 377), (377, 388, 389, 378), (378, 389, 390, 379), (379, 390, 391, 380), (380, 391, 392, 381), (381, 392, 393, 382), (383, 394, 395, 384), (384, 395, 385, 374), (385, 396, 397, 386), (386, 397, 398, 387), (387, 398, 399, 388), (388, 399, 400, 389), (389, 400, 401, 390), (390, 401, 402, 391), (391, 402, 403, 392), (392, 403, 404, 393), (394, 405, 406, 395), (395, 406, 396, 385), (396, 407, 408, 397), (397, 408, 409, 398), (398, 409, 410, 399), (399, 410, 411, 400), (400, 411, 412, 401), (401, 412, 413, 402), (402, 413, 414, 403), (403, 414, 415, 404), (405, 530, 528, 529, 416, 417, 406), (406, 417, 407, 396), (407, 418, 419, 408), (408, 419, 420, 409), (409, 420, 421, 410), (410, 421, 422, 411), (411, 422, 423, 412), (412, 423, 424, 413), (413, 424, 425, 414), (414, 425, 426, 415), (416, 427, 428, 417), (417, 428, 418, 407), (418, 429, 430, 419), (419, 430, 431, 420), (420, 431, 432, 421), (421, 432, 433, 422), (422, 433, 434, 423), (423, 434, 435, 424), (424, 435, 436, 425), (425, 436, 437, 426), (427, 438, 439, 428), (428, 439, 429, 418), (429, 440, 441, 430), (430, 441, 442, 431), (431, 442, 443, 432), (432, 443, 444, 433), (433, 444, 445, 434), (434, 445, 446, 435), (435, 446, 447, 436), (436, 447, 448, 437), (438, 449, 450, 439), (439, 450, 440, 429), (440, 451, 452, 441), (441, 452, 453, 442), (442, 453, 454, 443), (443, 454, 455, 444), (444, 455, 456, 445), (445, 456, 457, 446), (446, 457, 458, 447), (447, 458, 459, 448), (449, 460, 461, 450), (450, 461, 451, 440), (451, 462, 463, 452), (452, 463, 464, 453), (453, 464, 465, 454), (454, 465, 466, 455), (455, 466, 467, 456), (456, 467, 468, 457), (457, 468, 469, 458), (458, 469, 470, 459), (460, 471, 472, 461), (461, 472, 462, 451), (462, 473, 474, 463), (463, 474, 475, 464), (464, 475, 476, 465), (465, 476, 477, 466), (466, 477, 478, 467), (467, 478, 479, 468), (468, 479, 480, 469), (469, 480, 481, 470), (471, 482, 483, 472), (472, 483, 473, 462), (473, 484, 485, 474), (474, 485, 486, 475), (475, 486, 487, 476), (476, 487, 488, 477), (477, 488, 489, 478), (478, 489, 490, 479), (479, 490, 491, 480), (480, 491, 492, 481), (482, 493, 494, 483), (483, 494, 484, 473), (484, 495, 496, 485), (485, 496, 497, 486), (486, 497, 498, 487), (487, 498, 499, 488), (488, 499, 500, 489), (489, 500, 501, 490), (490, 501, 502, 491), (491, 502, 503, 492), (493, 504, 505, 494), (494, 505, 495, 484), (495, 506, 507, 496), (496, 507, 508, 497), (497, 508, 509, 498), (498, 509, 510, 499), (499, 510, 511, 500), (500, 511, 512, 501), (501, 512, 513, 502), (502, 513, 514, 503), (504, 515, 516, 505), (505, 516, 506, 495), (506, 517, 518, 507), (507, 518, 519, 508), (508, 519, 520, 509), (509, 520, 521, 510), (510, 521, 522, 511), (511, 522, 523, 512), (512, 523, 524, 513), (513, 524, 525, 514), (515, 526, 527, 516), (516, 527, 517, 506), (517, 0, 1, 518), (518, 1, 2, 519), (519, 2, 3, 520), (520, 3, 4, 521), (521, 4, 5, 522), (522, 5, 6, 523), (523, 6, 7, 524), (524, 7, 8, 525), (526, 9, 10, 527), (527, 10, 0, 517), (529, 528, 531, 532), (532, 531, 533, 534)])
_uv = me_torus_001.uv_layers.new(name='UVMap')
_uv.uv.foreach_set('vector', [0.62, 0.1209, 0.6652, 0.1411, 0.6487, 0.1777, 0.6082, 0.1593, 0.6082, 0.1593, 0.6487, 0.1777, 0.6331, 0.2122, 0.5969, 0.1956, 0.5969, 0.1956, 0.6331, 0.2122, 0.6177, 0.2458, 0.5857, 0.2311, 0.5857, 0.2311, 0.6177, 0.2458, 0.6024, 0.2793, 0.5745, 0.2665, 0.5745, 0.2665, 0.6024, 0.2793, 0.5874, 0.3119, 0.5636, 0.301, 0.5636, 0.301, 0.5874, 0.3119, 0.5737, 0.342, 0.5535, 0.3328, 0.5535, 0.3328, 0.5737, 0.342, 0.562, 0.3676, 0.545, 0.3599, 0.545, 0.3599, 0.562, 0.3676, 0.553, 0.3878, 0.5384, 0.3813, 0.6501, 0.02673, 0.706, 0.05317, 0.6837, 0.101, 0.6338, 0.07738, 0.62, 0.1209, 0.6338, 0.07738, 0.6837, 0.101, 0.6652, 0.1411, 0.6652, 0.1411, 0.7072, 0.1682, 0.6865, 0.202, 0.6487, 0.1777, 0.6487, 0.1777, 0.6865, 0.202, 0.6669, 0.2338, 0.6331, 0.2122, 0.6331, 0.2122, 0.6669, 0.2338, 0.6477, 0.2649, 0.6177, 0.2458, 0.6177, 0.2458, 0.6477, 0.2649, 0.6285, 0.2959, 0.6024, 0.2793, 0.6024, 0.2793, 0.6285, 0.2959, 0.6098, 0.3261, 0.5874, 0.3119, 0.5874, 0.3119, 0.6098, 0.3261, 0.5926, 0.3539, 0.5737, 0.342, 0.5737, 0.342, 0.5926, 0.3539, 0.578, 0.3776, 0.562, 0.3676, 0.562, 0.3676, 0.578, 0.3776, 0.5666, 0.3964, 0.553, 0.3878, 0.706, 0.05317, 0.7579, 0.08676, 0.7303, 0.1308, 0.6837, 0.101, 0.6837, 0.101, 0.7303, 0.1308, 0.7072, 0.1682, 0.6652, 0.1411, 0.7072, 0.1682, 0.7455, 0.2009, 0.721, 0.2314, 0.6865, 0.202, 0.6865, 0.202, 0.721, 0.2314, 0.6979, 0.2601, 0.6669, 0.2338, 0.6669, 0.2338, 0.6979, 0.2601, 0.6751, 0.2882, 0.6477, 0.2649, 0.6477, 0.2649, 0.6751, 0.2882, 0.6524, 0.316, 0.6285, 0.2959, 0.6285, 0.2959, 0.6524, 0.316, 0.6302, 0.3433, 0.6098, 0.3261, 0.6098, 0.3261, 0.6302, 0.3433, 0.6099, 0.3684, 0.5926, 0.3539, 0.5926, 0.3539, 0.6099, 0.3684, 0.5925, 0.3897, 0.578, 0.3776, 0.578, 0.3776, 0.5925, 0.3897, 0.579, 0.4067, 0.5666, 0.3964, 0.7579, 0.08676, 0.8054, 0.1273, 0.7729, 0.1671, 0.7303, 0.1308, 0.7303, 0.1308, 0.7729, 0.1671, 0.7455, 0.2009, 0.7072, 0.1682, 0.7455, 0.2009, 0.7796, 0.2387, 0.7517, 0.2654, 0.721, 0.2314, 0.721, 0.2314, 0.7517, 0.2654, 0.7253, 0.2905, 0.6979, 0.2601, 0.6979, 0.2601, 0.7253, 0.2905, 0.6994, 0.315, 0.6751, 0.2882, 0.6751, 0.2882, 0.6994, 0.315, 0.6736, 0.3394, 0.6524, 0.316, 0.6524, 0.316, 0.6736, 0.3394, 0.6484, 0.3632, 0.6302, 0.3433, 0.6302, 0.3433, 0.6484, 0.3632, 0.6252, 0.3852, 0.6099, 0.3684, 0.6099, 0.3684, 0.6252, 0.3852, 0.6055, 0.4039, 0.5925, 0.3897, 0.5925, 0.3897, 0.6055, 0.4039, 0.5901, 0.4188, 0.579, 0.4067, 0.8054, 0.1273, 0.8478, 0.1742, 0.8108, 0.209, 0.7729, 0.1671, 0.7729, 0.1671, 0.8108, 0.209, 0.7796, 0.2387, 0.7455, 0.2009, 0.7796, 0.2387, 0.8089, 0.281, 0.778, 0.3034, 0.7517, 0.2654, 0.7517, 0.2654, 0.778, 0.3034, 0.7489, 0.3245, 0.7253, 0.2905, 0.7253, 0.2905, 0.7489, 0.3245, 0.7203, 0.3452, 0.6994, 0.315, 0.6994, 0.315, 0.7203, 0.3452, 0.6918, 0.3656, 0.6736, 0.3394, 0.6736, 0.3394, 0.6918, 0.3656, 0.664, 0.3856, 0.6484, 0.3632, 0.6484, 0.3632, 0.664, 0.3856, 0.6385, 0.404, 0.6252, 0.3852, 0.6252, 0.3852, 0.6385, 0.404, 0.6167, 0.4197, 0.6055, 0.4039, 0.6055, 0.4039, 0.6167, 0.4197, 0.5997, 0.4323, 0.5901, 0.4188, 0.8478, 0.1742, 0.8841, 0.2268, 0.8433, 0.256, 0.8108, 0.209, 0.8108, 0.209, 0.8433, 0.256, 0.8089, 0.281, 0.7796, 0.2387, 0.8089, 0.281, 0.8328, 0.327, 0.7996, 0.3448, 0.778, 0.3034, 0.778, 0.3034, 0.7996, 0.3448, 0.7682, 0.3616, 0.7489, 0.3245, 0.7489, 0.3245, 0.7682, 0.3616, 0.7374, 0.378, 0.7203, 0.3452, 0.7203, 0.3452, 0.7374, 0.378, 0.7067, 0.3941, 0.6918, 0.3656, 0.6918, 0.3656, 0.7067, 0.3941, 0.6768, 0.41, 0.664, 0.3856, 0.664, 0.3856, 0.6768, 0.41, 0.6493, 0.4246, 0.6385, 0.404, 0.6385, 0.404, 0.6493, 0.4246, 0.6259, 0.437, 0.6167, 0.4197, 0.6167, 0.4197, 0.6259, 0.437, 0.6075, 0.447, 0.5997, 0.4323, 0.8841, 0.2268, 0.9138, 0.2841, 0.8699, 0.3072, 0.8433, 0.256, 0.8433, 0.256, 0.8699, 0.3072, 0.8328, 0.327, 0.8089, 0.281, 0.8328, 0.327, 0.851, 0.376, 0.8159, 0.389, 0.7996, 0.3448, 0.7996, 0.3448, 0.8159, 0.389, 0.7828, 0.4011, 0.7682, 0.3616, 0.7682, 0.3616, 0.7828, 0.4011, 0.7504, 0.4129, 0.7374, 0.378, 0.7374, 0.378, 0.7504, 0.4129, 0.718, 0.4245, 0.7067, 0.3941, 0.7067, 0.3941, 0.718, 0.4245, 0.6865, 0.4359, 0.6768, 0.41, 0.6768, 0.41, 0.6865, 0.4359, 0.6575, 0.4464, 0.6493, 0.4246, 0.6493, 0.4246, 0.6575, 0.4464, 0.6328, 0.4554, 0.6259, 0.437, 0.6259, 0.437, 0.6328, 0.4554, 0.6135, 0.4627, 0.6075, 0.447, 0.9138, 0.2841, 0.9364, 0.3451, 0.8901, 0.3617, 0.8699, 0.3072, 0.8699, 0.3072, 0.8901, 0.3617, 0.851, 0.376, 0.8328, 0.327, 0.851, 0.376, 0.8631, 0.4272, 0.8268, 0.435, 0.8159, 0.389, 0.8159, 0.389, 0.8268, 0.435, 0.7926, 0.4423, 0.7828, 0.4011, 0.7828, 0.4011, 0.7926, 0.4423, 0.759, 0.4493, 0.7504, 0.4129, 0.7504, 0.4129, 0.759, 0.4493, 0.7256, 0.4562, 0.718, 0.4245, 0.718, 0.4245, 0.7256, 0.4562, 0.693, 0.463, 0.6865, 0.4359, 0.6865, 0.4359, 0.693, 0.463, 0.663, 0.4693, 0.6575, 0.4464, 0.6575, 0.4464, 0.663, 0.4693, 0.6376, 0.4746, 0.6328, 0.4554, 0.6328, 0.4554, 0.6376, 0.4746, 0.6175, 0.479, 0.6135, 0.4627, 0.9364, 0.3451, 0.9514, 0.4087, 0.9036, 0.4186, 0.8901, 0.3617, 0.8901, 0.3617, 0.9036, 0.4186, 0.8631, 0.4272, 0.851, 0.376, 0.8631, 0.4272, 0.869, 0.4796, 0.8321, 0.4821, 0.8268, 0.435, 0.8268, 0.435, 0.8321, 0.4821, 0.7973, 0.4845, 0.7926, 0.4423, 0.7926, 0.4423, 0.7973, 0.4845, 0.7632, 0.4866, 0.759, 0.4493, 0.759, 0.4493, 0.7632, 0.4866, 0.7293, 0.4887, 0.7256, 0.4562, 0.7256, 0.4562, 0.7293, 0.4887, 0.6962, 0.4908, 0.693, 0.463, 0.693, 0.463, 0.6962, 0.4908, 0.6658, 0.4927, 0.663, 0.4693, 0.663, 0.4693, 0.6658, 0.4927, 0.6399, 0.4943, 0.6376, 0.4746, 0.6376, 0.4746, 0.6399, 0.4943, 0.6195, 0.4958, 0.6175, 0.479, 0.9514, 0.4087, 0.9587, 0.4739, 0.9101, 0.4768, 0.9036, 0.4186, 0.9036, 0.4186, 0.9101, 0.4768, 0.869, 0.4796, 0.8631, 0.4272, 0.869, 0.4796, 0.8685, 0.5323, 0.8317, 0.5296, 0.8321, 0.4821, 0.8321, 0.4821, 0.8317, 0.5296, 0.797, 0.5269, 0.7973, 0.4845, 0.7973, 0.4845, 0.797, 0.5269, 0.7629, 0.5242, 0.7632, 0.4866, 0.7632, 0.4866, 0.7629, 0.5242, 0.7291, 0.5214, 0.7293, 0.4887, 0.7293, 0.4887, 0.7291, 0.5214, 0.696, 0.5187, 0.6962, 0.4908, 0.6962, 0.4908, 0.696, 0.5187, 0.6657, 0.5163, 0.6658, 0.4927, 0.6658, 0.4927, 0.6657, 0.5163, 0.6398, 0.5142, 0.6399, 0.4943, 0.6399, 0.4943, 0.6398, 0.5142, 0.6195, 0.5127, 0.6195, 0.4958, 0.9587, 0.4739, 0.9581, 0.5395, 0.9096, 0.5354, 0.9101, 0.4768, 0.9101, 0.4768, 0.9096, 0.5354, 0.8685, 0.5323, 0.869, 0.4796, 0.8685, 0.5323, 0.8618, 0.5845, 0.8256, 0.5765, 0.8317, 0.5296, 0.8317, 0.5296, 0.8256, 0.5765, 0.7915, 0.569, 0.797, 0.5269, 0.797, 0.5269, 0.7915, 0.569, 0.7581, 0.5614, 0.7629, 0.5242, 0.7629, 0.5242, 0.7581, 0.5614, 0.7249, 0.5538, 0.7291, 0.5214, 0.7291, 0.5214, 0.7249, 0.5538, 0.6925, 0.5464, 0.696, 0.5187, 0.696, 0.5187, 0.6925, 0.5464, 0.6627, 0.5396, 0.6657, 0.5163, 0.6657, 0.5163, 0.6627, 0.5396, 0.6374, 0.5338, 0.6398, 0.5142, 0.6398, 0.5142, 0.6374, 0.5338, 0.6174, 0.5294, 0.6195, 0.5127, 0.9581, 0.5395, 0.9496, 0.6043, 0.9021, 0.5934, 0.9096, 0.5354, 0.9096, 0.5354, 0.9021, 0.5934, 0.8618, 0.5845, 0.8685, 0.5323, 0.8618, 0.5845, 0.8488, 0.6352, 0.814, 0.6222, 0.8256, 0.5765, 0.8256, 0.5765, 0.814, 0.6222, 0.7811, 0.6098, 0.7915, 0.569, 0.7915, 0.569, 0.7811, 0.6098, 0.7489, 0.5976, 0.7581, 0.5614, 0.7581, 0.5614, 0.7489, 0.5976, 0.7169, 0.5853, 0.7249, 0.5538, 0.7249, 0.5538, 0.7169, 0.5853, 0.6857, 0.5733, 0.6925, 0.5464, 0.6925, 0.5464, 0.6857, 0.5733, 0.6569, 0.5623, 0.6627, 0.5396, 0.6627, 0.5396, 0.6569, 0.5623, 0.6325, 0.5529, 0.6374, 0.5338, 0.6374, 0.5338, 0.6325, 0.5529, 0.6133, 0.5457, 0.6174, 0.5294, 0.9496, 0.6043, 0.9335, 0.6674, 0.8877, 0.6498, 0.9021, 0.5934, 0.9021, 0.5934, 0.8877, 0.6498, 0.8488, 0.6352, 0.8618, 0.5845, 0.8488, 0.6352, 0.83, 0.6836, 0.797, 0.6658, 0.814, 0.6222, 0.814, 0.6222, 0.797, 0.6658, 0.7659, 0.6488, 0.7811, 0.6098, 0.7811, 0.6098, 0.7659, 0.6488, 0.7354, 0.6321, 0.7489, 0.5976, 0.7489, 0.5976, 0.7354, 0.6321, 0.7052, 0.6154, 0.7169, 0.5853, 0.7169, 0.5853, 0.7052, 0.6154, 0.6756, 0.599, 0.6857, 0.5733, 0.6857, 0.5733, 0.6756, 0.599, 0.6485, 0.584, 0.6569, 0.5623, 0.6569, 0.5623, 0.6485, 0.584, 0.6255, 0.5711, 0.6325, 0.5529, 0.6325, 0.5529, 0.6255, 0.5711, 0.6073, 0.5612, 0.6133, 0.5457, 0.9335, 0.6674, 0.91, 0.7275, 0.8667, 0.7036, 0.8877, 0.6498, 0.8877, 0.6498, 0.8667, 0.7036, 0.83, 0.6836, 0.8488, 0.6352, 0.83, 0.6836, 0.8055, 0.7289, 0.7749, 0.7065, 0.797, 0.6658, 0.797, 0.6658, 0.7749, 0.7065, 0.7461, 0.6853, 0.7659, 0.6488, 0.7659, 0.6488, 0.7461, 0.6853, 0.7179, 0.6644, 0.7354, 0.6321, 0.7354, 0.6321, 0.7179, 0.6644, 0.6899, 0.6435, 0.7052, 0.6154, 0.7052, 0.6154, 0.6899, 0.6435, 0.6626, 0.6231, 0.6756, 0.599, 0.6756, 0.599, 0.6626, 0.6231, 0.6375, 0.6042, 0.6485, 0.584, 0.6485, 0.584, 0.6375, 0.6042, 0.6162, 0.5882, 0.6255, 0.5711, 0.6255, 0.5711, 0.6162, 0.5882, 0.5994, 0.5756, 0.6073, 0.5612, 0.91, 0.7275, 0.8795, 0.7837, 0.8395, 0.7539, 0.8667, 0.7036, 0.8667, 0.7036, 0.8395, 0.7539, 0.8055, 0.7289, 0.83, 0.6836, 0.8055, 0.7289, 0.7758, 0.7704, 0.7482, 0.7438, 0.7749, 0.7065, 0.7749, 0.7065, 0.7482, 0.7438, 0.7222, 0.7187, 0.7461, 0.6853, 0.7461, 0.6853, 0.7222, 0.7187, 0.6967, 0.694, 0.7179, 0.6644, 0.7179, 0.6644, 0.6967, 0.694, 0.6714, 0.6692, 0.6899, 0.6435, 0.6899, 0.6435, 0.6714, 0.6692, 0.6468, 0.6451, 0.6626, 0.6231, 0.6626, 0.6231, 0.6468, 0.6451, 0.6241, 0.6228, 0.6375, 0.6042, 0.6375, 0.6042, 0.6241, 0.6228, 0.6049, 0.6037, 0.6162, 0.5882, 0.6162, 0.5882, 0.6049, 0.6037, 0.5898, 0.5889, 0.5994, 0.5756, 0.8795, 0.7837, 0.8427, 0.8351, 0.8066, 0.8, 0.8395, 0.7539, 0.8395, 0.7539, 0.8066, 0.8, 0.7758, 0.7704, 0.8055, 0.7289, 0.7758, 0.7704, 0.7415, 0.8072, 0.7173, 0.777, 0.7482, 0.7438, 0.7482, 0.7438, 0.7173, 0.777, 0.6945, 0.7484, 0.7222, 0.7187, 0.7222, 0.7187, 0.6945, 0.7484, 0.6722, 0.7202, 0.6967, 0.694, 0.6967, 0.694, 0.6722, 0.7202, 0.65, 0.6921, 0.6714, 0.6692, 0.6714, 0.6692, 0.65, 0.6921, 0.6285, 0.6646, 0.6468, 0.6451, 0.6468, 0.6451, 0.6285, 0.6646, 0.6086, 0.6392, 0.6241, 0.6228, 0.6241, 0.6228, 0.6086, 0.6392, 0.5919, 0.6176, 0.6049, 0.6037, 0.6049, 0.6037, 0.5919, 0.6176, 0.5786, 0.6006, 0.5898, 0.5889, 0.8427, 0.8351, 0.8002, 0.8809, 0.7685, 0.8409, 0.8066, 0.8, 0.8066, 0.8, 0.7685, 0.8409, 0.7415, 0.8072, 0.7758, 0.7704, 0.7415, 0.8072, 0.7031, 0.8389, 0.6827, 0.8055, 0.7173, 0.777, 0.7173, 0.777, 0.6827, 0.8055, 0.6634, 0.7739, 0.6945, 0.7484, 0.6945, 0.7484, 0.6634, 0.7739, 0.6447, 0.7428, 0.6722, 0.7202, 0.6722, 0.7202, 0.6447, 0.7428, 0.6261, 0.7118, 0.65, 0.6921, 0.65, 0.6921, 0.6261, 0.7118, 0.6079, 0.6814, 0.6285, 0.6646, 0.6285, 0.6646, 0.6079, 0.6814, 0.5913, 0.6534, 0.6086, 0.6392, 0.6086, 0.6392, 0.5913, 0.6534, 0.5772, 0.6294, 0.5919, 0.6176, 0.5919, 0.6176, 0.5772, 0.6294, 0.566, 0.6106, 0.5786, 0.6006, 0.8002, 0.8809, 0.7526, 0.9203, 0.7259, 0.8762, 0.7685, 0.8409, 0.7685, 0.8409, 0.7259, 0.8762, 0.7031, 0.8389, 0.7415, 0.8072, 0.7031, 0.8389, 0.6612, 0.8649, 0.6449, 0.8289, 0.6827, 0.8055, 0.6827, 0.8055, 0.6449, 0.8289, 0.6296, 0.7948, 0.6634, 0.7739, 0.6634, 0.7739, 0.6296, 0.7948, 0.6147, 0.7613, 0.6447, 0.7428, 0.6447, 0.7428, 0.6147, 0.7613, 0.5999, 0.7279, 0.6261, 0.7118, 0.6261, 0.7118, 0.5999, 0.7279, 0.5855, 0.6952, 0.6079, 0.6814, 0.6079, 0.6814, 0.5855, 0.6952, 0.5723, 0.665, 0.5913, 0.6534, 0.5913, 0.6534, 0.5723, 0.665, 0.5611, 0.6391, 0.5772, 0.6294, 0.5772, 0.6294, 0.5611, 0.6391, 0.5523, 0.6187, 0.566, 0.6106, 0.7526, 0.9203, 0.7007, 0.9528, 0.6794, 0.9052, 0.7259, 0.8762, 0.7259, 0.8762, 0.6794, 0.9052, 0.6612, 0.8649, 0.7031, 0.8389, 0.6612, 0.8649, 0.6165, 0.8847, 0.6047, 0.8467, 0.6449, 0.8289, 0.6449, 0.8289, 0.6047, 0.8467, 0.5936, 0.8107, 0.6296, 0.7948, 0.6296, 0.7948, 0.5936, 0.8107, 0.5828, 0.7754, 0.6147, 0.7613, 0.6147, 0.7613, 0.5828, 0.7754, 0.5721, 0.7402, 0.5999, 0.7279, 0.5999, 0.7279, 0.5721, 0.7402, 0.5617, 0.7057, 0.5855, 0.6952, 0.5855, 0.6952, 0.5617, 0.7057, 0.5521, 0.6739, 0.5723, 0.665, 0.5723, 0.665, 0.5521, 0.6739, 0.5439, 0.6465, 0.5611, 0.6391, 0.5611, 0.6391, 0.5439, 0.6465, 0.5375, 0.6248, 0.5523, 0.6187, 0.7007, 0.9528, 0.6451, 0.9779, 0.6296, 0.9272, 0.6794, 0.9052, 0.6794, 0.9052, 0.6296, 0.9272, 0.6165, 0.8847, 0.6612, 0.8649, 0.6165, 0.8847, 0.5699, 0.8979, 0.5627, 0.8586, 0.6047, 0.8467, 0.6047, 0.8467, 0.5627, 0.8586, 0.556, 0.8214, 0.5936, 0.8107, 0.5936, 0.8107, 0.556, 0.8214, 0.5495, 0.7849, 0.5828, 0.7754, 0.5828, 0.7754, 0.5495, 0.7849, 0.5431, 0.7485, 0.5721, 0.7402, 0.5721, 0.7402, 0.5431, 0.7485, 0.5368, 0.7129, 0.5617, 0.7057, 0.5617, 0.7057, 0.5368, 0.7129, 0.5309, 0.6799, 0.5521, 0.6739, 0.5521, 0.6739, 0.5309, 0.6799, 0.526, 0.6515, 0.5439, 0.6465, 0.5439, 0.6465, 0.526, 0.6515, 0.5218, 0.6287, 0.5375, 0.6248, 0.6451, 0.9779, 0.5865, 0.9951, 0.5776, 0.9416, 0.6296, 0.9272, 0.6296, 0.9272, 0.5776, 0.9416, 0.5699, 0.8979, 0.6165, 0.8847, 0.5699, 0.8979, 0.5223, 0.9044, 0.5199, 0.8645, 0.5627, 0.8586, 0.5627, 0.8586, 0.5199, 0.8645, 0.5176, 0.8267, 0.556, 0.8214, 0.556, 0.8214, 0.5176, 0.8267, 0.5155, 0.7897, 0.5495, 0.7849, 0.5495, 0.7849, 0.5155, 0.7897, 0.5134, 0.7527, 0.5431, 0.7485, 0.5431, 0.7485, 0.5134, 0.7527, 0.5113, 0.7165, 0.5368, 0.7129, 0.5368, 0.7129, 0.5113, 0.7165, 0.5093, 0.683, 0.5309, 0.6799, 0.5309, 0.6799, 0.5093, 0.683, 0.5076, 0.6543, 0.526, 0.6515, 0.526, 0.6515, 0.5076, 0.6543, 0.5059, 0.6316, 0.5218, 0.6287, 0.5865, 0.9951, 0.5268, 0.9999, 0.5248, 0.9489, 0.5776, 0.9416, 0.5776, 0.9416, 0.5248, 0.9489, 0.5223, 0.9044, 0.5699, 0.8979, 0.5223, 0.9044, 0.4745, 0.9041, 0.4768, 0.8643, 0.5199, 0.8645, 0.5199, 0.8645, 0.4768, 0.8643, 0.4789, 0.8267, 0.5176, 0.8267, 0.5176, 0.8267, 0.4789, 0.8267, 0.4811, 0.7896, 0.5155, 0.7897, 0.5155, 0.7897, 0.4811, 0.7896, 0.4834, 0.7527, 0.5134, 0.7527, 0.5134, 0.7527, 0.4834, 0.7527, 0.4856, 0.7165, 0.5113, 0.7165, 0.5113, 0.7165, 0.4856, 0.7165, 0.4875, 0.6831, 0.5093, 0.683, 0.5093, 0.683, 0.4875, 0.6831, 0.4891, 0.6546, 0.5076, 0.6543, 0.5076, 0.6543, 0.4891, 0.6546, 0.49, 0.6321, 0.5059, 0.6316, 0.5268, 0.9999, 0.4687, 0.9997, 0.472, 0.9482, 0.5248, 0.9489, 0.5248, 0.9489, 0.472, 0.9482, 0.4745, 0.9041, 0.5223, 0.9044, 0.4745, 0.9041, 0.4273, 0.8973, 0.4341, 0.8581, 0.4768, 0.8643, 0.4768, 0.8643, 0.4341, 0.8581, 0.4406, 0.8211, 0.4789, 0.8267, 0.4789, 0.8267, 0.4406, 0.8211, 0.4471, 0.7848, 0.4811, 0.7896, 0.4811, 0.7896, 0.4471, 0.7848, 0.4537, 0.7485, 0.4834, 0.7527, 0.4834, 0.7527, 0.4537, 0.7485, 0.4601, 0.713, 0.4856, 0.7165, 0.4856, 0.7165, 0.4601, 0.713, 0.466, 0.6803, 0.4875, 0.6831, 0.4875, 0.6831, 0.466, 0.6803, 0.4709, 0.6523, 0.4891, 0.6546, 0.4891, 0.6546, 0.4709, 0.6523, 0.4745, 0.6303, 0.49, 0.6321, 0.4687, 0.9997, 0.4106, 0.9916, 0.4197, 0.9407, 0.472, 0.9482, 0.472, 0.9482, 0.4197, 0.9407, 0.4273, 0.8973, 0.4745, 0.9041, 0.4273, 0.8973, 0.3811, 0.884, 0.3925, 0.8461, 0.4341, 0.8581, 0.4341, 0.8581, 0.3925, 0.8461, 0.4033, 0.8103, 0.4406, 0.8211, 0.4406, 0.8211, 0.4033, 0.8103, 0.414, 0.7752, 0.4471, 0.7848, 0.4471, 0.7848, 0.414, 0.7752, 0.4248, 0.7402, 0.4537, 0.7485, 0.4537, 0.7485, 0.4248, 0.7402, 0.4353, 0.7059, 0.4601, 0.713, 0.4601, 0.713, 0.4353, 0.7059, 0.445, 0.6744, 0.466, 0.6803, 0.466, 0.6803, 0.445, 0.6744, 0.4532, 0.6475, 0.4709, 0.6523, 0.4709, 0.6523, 0.4532, 0.6475, 0.4594, 0.6262, 0.4745, 0.6303, 0.4106, 0.9916, 0.3536, 0.9756, 0.3686, 0.9261, 0.4197, 0.9407, 0.4197, 0.9407, 0.3686, 0.9261, 0.3811, 0.884, 0.4273, 0.8973, 0.3811, 0.884, 0.3369, 0.8644, 0.3526, 0.8284, 0.3925, 0.8461, 0.3925, 0.8461, 0.3526, 0.8284, 0.3675, 0.7944, 0.4033, 0.8103, 0.4033, 0.8103, 0.3675, 0.7944, 0.3823, 0.761, 0.414, 0.7752, 0.414, 0.7752, 0.3823, 0.761, 0.3971, 0.7279, 0.4248, 0.7402, 0.4248, 0.7402, 0.3971, 0.7279, 0.4116, 0.6954, 0.4353, 0.7059, 0.4353, 0.7059, 0.4116, 0.6954, 0.425, 0.6656, 0.445, 0.6744, 0.445, 0.6744, 0.425, 0.6656, 0.4363, 0.6401, 0.4532, 0.6475, 0.4532, 0.6475, 0.4363, 0.6401, 0.445, 0.62, 0.4594, 0.6262, 0.3536, 0.9756, 0.2987, 0.9517, 0.3194, 0.9046, 0.3686, 0.9261, 0.3686, 0.9261, 0.3194, 0.9046, 0.3369, 0.8644, 0.3811, 0.884, 0.3369, 0.8644, 0.2952, 0.8388, 0.315, 0.8052, 0.3526, 0.8284, 0.3526, 0.8284, 0.315, 0.8052, 0.3339, 0.7735, 0.3675, 0.7944, 0.3675, 0.7944, 0.3339, 0.7735, 0.3525, 0.7426, 0.3823, 0.761, 0.3823, 0.761, 0.3525, 0.7426, 0.3712, 0.7117, 0.3971, 0.7279, 0.3971, 0.7279, 0.3712, 0.7117, 0.3894, 0.6817, 0.4116, 0.6954, 0.4116, 0.6954, 0.3894, 0.6817, 0.4062, 0.654, 0.425, 0.6656, 0.425, 0.6656, 0.4062, 0.654, 0.4204, 0.6304, 0.4363, 0.6401, 0.4363, 0.6401, 0.4204, 0.6304, 0.4315, 0.6118, 0.445, 0.62, 0.2987, 0.9517, 0.247, 0.9202, 0.2731, 0.8762, 0.3194, 0.9046, 0.3194, 0.9046, 0.2731, 0.8762, 0.2952, 0.8388, 0.3369, 0.8644, 0.2952, 0.8388, 0.2568, 0.8074, 0.2805, 0.7769, 0.315, 0.8052, 0.315, 0.8052, 0.2805, 0.7769, 0.303, 0.7481, 0.3339, 0.7735, 0.3339, 0.7735, 0.303, 0.7481, 0.3251, 0.72, 0.3525, 0.7426, 0.3525, 0.7426, 0.3251, 0.72, 0.3473, 0.6921, 0.3712, 0.7117, 0.3712, 0.7117, 0.3473, 0.6921, 0.369, 0.6649, 0.3894, 0.6817, 0.3894, 0.6817, 0.369, 0.6649, 0.389, 0.6398, 0.4062, 0.654, 0.4062, 0.654, 0.389, 0.6398, 0.4059, 0.6185, 0.4204, 0.6304, 0.4204, 0.6304, 0.4059, 0.6185, 0.4192, 0.6017, 0.4315, 0.6118, 0.247, 0.9202, 0.1992, 0.8816, 0.2304, 0.8415, 0.2731, 0.8762, 0.2731, 0.8762, 0.2304, 0.8415, 0.2568, 0.8074, 0.2952, 0.8388, 0.2568, 0.8074, 0.2224, 0.7709, 0.2496, 0.7438, 0.2805, 0.7769, 0.2805, 0.7769, 0.2496, 0.7438, 0.2753, 0.7185, 0.303, 0.7481, 0.303, 0.7481, 0.2753, 0.7185, 0.3007, 0.6937, 0.3251, 0.72, 0.3251, 0.72, 0.3007, 0.6937, 0.326, 0.6692, 0.3473, 0.6921, 0.3473, 0.6921, 0.326, 0.6692, 0.3508, 0.6453, 0.369, 0.6649, 0.369, 0.6649, 0.3508, 0.6453, 0.3736, 0.6233, 0.389, 0.6398, 0.389, 0.6398, 0.3736, 0.6233, 0.393, 0.6046, 0.4059, 0.6185, 0.4059, 0.6185, 0.393, 0.6046, 0.4082, 0.5899, 0.4192, 0.6017, 0.1992, 0.8816, 0.1563, 0.8364, 0.1921, 0.801, 0.2304, 0.8415, 0.2304, 0.8415, 0.1921, 0.801, 0.2224, 0.7709, 0.2568, 0.8074, 0.2224, 0.7709, 0.1926, 0.7296, 0.2228, 0.7066, 0.2496, 0.7438, 0.2496, 0.7438, 0.2228, 0.7066, 0.2514, 0.6851, 0.2753, 0.7185, 0.2753, 0.7185, 0.2514, 0.6851, 0.2796, 0.6641, 0.3007, 0.6937, 0.3007, 0.6937, 0.2796, 0.6641, 0.3077, 0.6434, 0.326, 0.6692, 0.326, 0.6692, 0.3077, 0.6434, 0.3351, 0.6232, 0.3508, 0.6453, 0.3508, 0.6453, 0.3351, 0.6232, 0.3604, 0.6047, 0.3736, 0.6233, 0.3736, 0.6233, 0.3604, 0.6047, 0.3819, 0.589, 0.393, 0.6046, 0.393, 0.6046, 0.3819, 0.589, 0.3987, 0.5765, 0.4082, 0.5899, 0.1563, 0.8364, 0.119, 0.7854, 0.1589, 0.7553, 0.1921, 0.801, 0.1921, 0.801, 0.1589, 0.7553, 0.1926, 0.7296, 0.2224, 0.7709, 0.1926, 0.7296, 0.1678, 0.6843, 0.2006, 0.6658, 0.2228, 0.7066, 0.2228, 0.7066, 0.2006, 0.6658, 0.2317, 0.6485, 0.2514, 0.6851, 0.2514, 0.6851, 0.2317, 0.6485, 0.2621, 0.6317, 0.2796, 0.6641, 0.2796, 0.6641, 0.2621, 0.6317, 0.2925, 0.6152, 0.3077, 0.6434, 0.3077, 0.6434, 0.2925, 0.6152, 0.3222, 0.5991, 0.3351, 0.6232, 0.3351, 0.6232, 0.3222, 0.5991, 0.3495, 0.5843, 0.3604, 0.6047, 0.3604, 0.6047, 0.3495, 0.5843, 0.3728, 0.5719, 0.3819, 0.589, 0.3819, 0.589, 0.3728, 0.5719, 0.391, 0.5619, 0.3987, 0.5765, 0.119, 0.7854, 0.08797, 0.7293, 0.1313, 0.705, 0.1589, 0.7553, 0.1589, 0.7553, 0.1313, 0.705, 0.1678, 0.6843, 0.1926, 0.7296, 0.1678, 0.6843, 0.1487, 0.6358, 0.1836, 0.6221, 0.2006, 0.6658, 0.2006, 0.6658, 0.1836, 0.6221, 0.2165, 0.6094, 0.2317, 0.6485, 0.2317, 0.6485, 0.2165, 0.6094, 0.2487, 0.5971, 0.2621, 0.6317, 0.2621, 0.6317, 0.2487, 0.5971, 0.2809, 0.585, 0.2925, 0.6152, 0.2925, 0.6152, 0.2809, 0.585, 0.3123, 0.5733, 0.3222, 0.5991, 0.3222, 0.5991, 0.3123, 0.5733, 0.3412, 0.5626, 0.3495, 0.5843, 0.3495, 0.5843, 0.3412, 0.5626, 0.3658, 0.5536, 0.3728, 0.5719, 0.3728, 0.5719, 0.3658, 0.5536, 0.3851, 0.5463, 0.391, 0.5619, 0.08797, 0.7293, 0.06388, 0.6691, 0.1099, 0.6511, 0.1313, 0.705, 0.1313, 0.705, 0.1099, 0.6511, 0.1487, 0.6358, 0.1678, 0.6843, 0.1487, 0.6358, 0.1356, 0.5848, 0.1718, 0.5762, 0.1836, 0.6221, 0.1836, 0.6221, 0.1718, 0.5762, 0.2061, 0.5683, 0.2165, 0.6094, 0.2165, 0.6094, 0.2061, 0.5683, 0.2396, 0.5607, 0.2487, 0.5971, 0.2487, 0.5971, 0.2396, 0.5607, 0.273, 0.5534, 0.2809, 0.585, 0.2809, 0.585, 0.273, 0.5534, 0.3056, 0.5463, 0.3123, 0.5733, 0.3123, 0.5733, 0.3056, 0.5463, 0.3355, 0.5398, 0.3412, 0.5626, 0.3412, 0.5626, 0.3355, 0.5398, 0.361, 0.5344, 0.3658, 0.5536, 0.3658, 0.5536, 0.361, 0.5344, 0.3811, 0.53, 0.3851, 0.5463, 0.06388, 0.6691, 0.04718, 0.6057, 0.09508, 0.5944, 0.1099, 0.6511, 0.1099, 0.6511, 0.09508, 0.5944, 0.1356, 0.5848, 0.1487, 0.6358, 0.1356, 0.5848, 0.1287, 0.5322, 0.1658, 0.529, 0.1718, 0.5762, 0.1718, 0.5762, 0.1658, 0.529, 0.2007, 0.526, 0.2061, 0.5683, 0.2061, 0.5683, 0.2007, 0.526, 0.235, 0.5233, 0.2396, 0.5607, 0.2396, 0.5607, 0.235, 0.5233, 0.269, 0.5208, 0.273, 0.5534, 0.273, 0.5534, 0.269, 0.5208, 0.3022, 0.5185, 0.3056, 0.5463, 0.3056, 0.5463, 0.3022, 0.5185, 0.3327, 0.5163, 0.3355, 0.5398, 0.3355, 0.5398, 0.3327, 0.5163, 0.3587, 0.5146, 0.361, 0.5344, 0.361, 0.5344, 0.3587, 0.5146, 0.3791, 0.5132, 0.3811, 0.53, 0.04718, 0.6057, 0.03821, 0.5402, 0.08726, 0.5359, 0.09508, 0.5944, 0.09508, 0.5944, 0.08726, 0.5359, 0.1287, 0.5322, 0.1356, 0.5848, 0.1287, 0.5322, 0.1283, 0.479, 0.1655, 0.4811, 0.1658, 0.529, 0.1658, 0.529, 0.1655, 0.4811, 0.2006, 0.4833, 0.2007, 0.526, 0.2007, 0.526, 0.2006, 0.4833, 0.2349, 0.4856, 0.235, 0.5233, 0.235, 0.5233, 0.2349, 0.4856, 0.2689, 0.488, 0.269, 0.5208, 0.269, 0.5208, 0.2689, 0.488, 0.3022, 0.4904, 0.3022, 0.5185, 0.3022, 0.5185, 0.3022, 0.4904, 0.3327, 0.4927, 0.3327, 0.5163, 0.3327, 0.5163, 0.3327, 0.4927, 0.3587, 0.4947, 0.3587, 0.5146, 0.3587, 0.5146, 0.3587, 0.4947, 0.3792, 0.4962, 0.3791, 0.5132, 0.03821, 0.5402, 0.0372, 0.4737, 0.08662, 0.4766, 0.08726, 0.5359, 0.08726, 0.5359, 0.08662, 0.4766, 0.1283, 0.479, 0.1287, 0.5322, 0.1283, 0.479, 0.1344, 0.426, 0.1711, 0.4336, 0.1655, 0.4811, 0.1655, 0.4811, 0.1711, 0.4336, 0.2056, 0.4408, 0.2006, 0.4833, 0.2006, 0.4833, 0.2056, 0.4408, 0.2393, 0.448, 0.2349, 0.4856, 0.2349, 0.4856, 0.2393, 0.448, 0.2729, 0.4553, 0.2689, 0.488, 0.2689, 0.488, 0.2729, 0.4553, 0.3055, 0.4625, 0.3022, 0.4904, 0.3022, 0.4904, 0.3055, 0.4625, 0.3356, 0.4692, 0.3327, 0.4927, 0.3327, 0.4927, 0.3356, 0.4692, 0.3611, 0.4749, 0.3587, 0.4947, 0.3587, 0.4947, 0.3611, 0.4749, 0.3813, 0.4793, 0.3792, 0.4962, 0.0372, 0.4737, 0.04431, 0.4072, 0.09338, 0.4175, 0.08662, 0.4766, 0.08662, 0.4766, 0.09338, 0.4175, 0.1344, 0.426, 0.1283, 0.479, 0.1344, 0.426, 0.1471, 0.3744, 0.1824, 0.3873, 0.1711, 0.4336, 0.1711, 0.4336, 0.1824, 0.3873, 0.2157, 0.3995, 0.2056, 0.4408, 0.2056, 0.4408, 0.2157, 0.3995, 0.2483, 0.4115, 0.2393, 0.448, 0.2393, 0.448, 0.2483, 0.4115, 0.2807, 0.4235, 0.2729, 0.4553, 0.2729, 0.4553, 0.2807, 0.4235, 0.3122, 0.4354, 0.3055, 0.4625, 0.3055, 0.4625, 0.3122, 0.4354, 0.3413, 0.4463, 0.3356, 0.4692, 0.3356, 0.4692, 0.3413, 0.4463, 0.3659, 0.4556, 0.3611, 0.4749, 0.3611, 0.4749, 0.3659, 0.4556, 0.3854, 0.4629, 0.3813, 0.4793, 0.04431, 0.4072, 0.05973, 0.3415, 0.1078, 0.3599, 0.09338, 0.4175, 0.09338, 0.4175, 0.1078, 0.3599, 0.1471, 0.3744, 0.1344, 0.426, 0.1471, 0.3744, 0.1658, 0.3254, 0.1992, 0.3431, 0.1824, 0.3873, 0.1824, 0.3873, 0.1992, 0.3431, 0.2308, 0.3599, 0.2157, 0.3995, 0.2157, 0.3995, 0.2308, 0.3599, 0.2616, 0.3765, 0.2483, 0.4115, 0.2483, 0.4115, 0.2616, 0.3765, 0.2923, 0.3931, 0.2807, 0.4235, 0.2807, 0.4235, 0.2923, 0.3931, 0.3221, 0.4094, 0.3122, 0.4354, 0.3122, 0.4354, 0.3221, 0.4094, 0.3496, 0.4243, 0.3413, 0.4463, 0.3413, 0.4463, 0.3496, 0.4243, 0.373, 0.4372, 0.3659, 0.4556, 0.3659, 0.4556, 0.373, 0.4372, 0.3915, 0.4471, 0.3854, 0.4629, 0.05973, 0.3415, 0.06571, 0.327, 0.07542, 0.3044, 0.08045, 0.2932, 0.08584, 0.2822, 0.1285, 0.3054, 0.1078, 0.3599, 0.1078, 0.3599, 0.1285, 0.3054, 0.1658, 0.3254, 0.1471, 0.3744, 0.1658, 0.3254, 0.1901, 0.2795, 0.2211, 0.3018, 0.1992, 0.3431, 0.1992, 0.3431, 0.2211, 0.3018, 0.2504, 0.3229, 0.2308, 0.3599, 0.2308, 0.3599, 0.2504, 0.3229, 0.279, 0.3438, 0.2616, 0.3765, 0.2616, 0.3765, 0.279, 0.3438, 0.3074, 0.3646, 0.2923, 0.3931, 0.2923, 0.3931, 0.3074, 0.3646, 0.3351, 0.385, 0.3221, 0.4094, 0.3221, 0.4094, 0.3351, 0.385, 0.3606, 0.4038, 0.3496, 0.4243, 0.3496, 0.4243, 0.3606, 0.4038, 0.3823, 0.4198, 0.373, 0.4372, 0.373, 0.4372, 0.3823, 0.4198, 0.3994, 0.4324, 0.3915, 0.4471, 0.08584, 0.2822, 0.1153, 0.2255, 0.1556, 0.2547, 0.1285, 0.3054, 0.1285, 0.3054, 0.1556, 0.2547, 0.1901, 0.2795, 0.1658, 0.3254, 0.1901, 0.2795, 0.2196, 0.2374, 0.2478, 0.2639, 0.2211, 0.3018, 0.2211, 0.3018, 0.2478, 0.2639, 0.2743, 0.289, 0.2504, 0.3229, 0.2504, 0.3229, 0.2743, 0.289, 0.3002, 0.3137, 0.279, 0.3438, 0.279, 0.3438, 0.3002, 0.3137, 0.3258, 0.3385, 0.3074, 0.3646, 0.3074, 0.3646, 0.3258, 0.3385, 0.3509, 0.3626, 0.3351, 0.385, 0.3351, 0.385, 0.3509, 0.3626, 0.3739, 0.3849, 0.3606, 0.4038, 0.3606, 0.4038, 0.3739, 0.3849, 0.3935, 0.4039, 0.3823, 0.4198, 0.3823, 0.4198, 0.3935, 0.4039, 0.409, 0.4188, 0.3994, 0.4324, 0.1153, 0.2255, 0.1515, 0.1731, 0.1883, 0.208, 0.1556, 0.2547, 0.1556, 0.2547, 0.1883, 0.208, 0.2196, 0.2374, 0.1901, 0.2795, 0.2196, 0.2374, 0.254, 0.1998, 0.2787, 0.2301, 0.2478, 0.2639, 0.2478, 0.2639, 0.2787, 0.2301, 0.302, 0.2588, 0.2743, 0.289, 0.2743, 0.289, 0.302, 0.2588, 0.3247, 0.287, 0.3002, 0.3137, 0.3002, 0.3137, 0.3247, 0.287, 0.3473, 0.3152, 0.3258, 0.3385, 0.3258, 0.3385, 0.3473, 0.3152, 0.3692, 0.3427, 0.3509, 0.3626, 0.3509, 0.3626, 0.3692, 0.3427, 0.3894, 0.3681, 0.3739, 0.3849, 0.3739, 0.3849, 0.3894, 0.3681, 0.4066, 0.3898, 0.3935, 0.4039, 0.3935, 0.4039, 0.4066, 0.3898, 0.4202, 0.4068, 0.409, 0.4188, 0.1515, 0.1731, 0.1939, 0.1261, 0.2263, 0.1661, 0.1883, 0.208, 0.1883, 0.208, 0.2263, 0.1661, 0.254, 0.1998, 0.2196, 0.2374, 0.254, 0.1998, 0.2925, 0.1673, 0.3135, 0.2009, 0.2787, 0.2301, 0.2787, 0.2301, 0.3135, 0.2009, 0.3332, 0.2327, 0.302, 0.2588, 0.302, 0.2588, 0.3332, 0.2327, 0.3523, 0.2639, 0.3247, 0.287, 0.3247, 0.287, 0.3523, 0.2639, 0.3713, 0.2951, 0.3473, 0.3152, 0.3473, 0.3152, 0.3713, 0.2951, 0.3898, 0.3256, 0.3692, 0.3427, 0.3692, 0.3427, 0.3898, 0.3256, 0.4068, 0.3536, 0.3894, 0.3681, 0.3894, 0.3681, 0.4068, 0.3536, 0.4212, 0.3776, 0.4066, 0.3898, 0.4066, 0.3898, 0.4212, 0.3776, 0.4327, 0.3964, 0.4202, 0.4068, 0.1939, 0.1261, 0.2417, 0.08545, 0.2691, 0.1298, 0.2263, 0.1661, 0.2263, 0.1661, 0.2691, 0.1298, 0.2925, 0.1673, 0.254, 0.1998, 0.2925, 0.1673, 0.3347, 0.1406, 0.3515, 0.1769, 0.3135, 0.2009, 0.3135, 0.2009, 0.3515, 0.1769, 0.3672, 0.2113, 0.3332, 0.2327, 0.3332, 0.2327, 0.3672, 0.2113, 0.3825, 0.245, 0.3523, 0.2639, 0.3523, 0.2639, 0.3825, 0.245, 0.3976, 0.2787, 0.3713, 0.2951, 0.3713, 0.2951, 0.3976, 0.2787, 0.4123, 0.3115, 0.3898, 0.3256, 0.3898, 0.3256, 0.4123, 0.3115, 0.4258, 0.3418, 0.4068, 0.3536, 0.4068, 0.3536, 0.4258, 0.3418, 0.4372, 0.3676, 0.4212, 0.3776, 0.4212, 0.3776, 0.4372, 0.3676, 0.4464, 0.3878, 0.4327, 0.3964, 0.2417, 0.08545, 0.2941, 0.05199, 0.316, 0.1, 0.2691, 0.1298, 0.2691, 0.1298, 0.316, 0.1, 0.3347, 0.1406, 0.2925, 0.1673, 0.3347, 0.1406, 0.3798, 0.1201, 0.3921, 0.1586, 0.3515, 0.1769, 0.3515, 0.1769, 0.3921, 0.1586, 0.4035, 0.1949, 0.3672, 0.2113, 0.3672, 0.2113, 0.4035, 0.1949, 0.4146, 0.2305, 0.3825, 0.245, 0.3825, 0.245, 0.4146, 0.2305, 0.4256, 0.2661, 0.3976, 0.2787, 0.3976, 0.2787, 0.4256, 0.2661, 0.4362, 0.3007, 0.4123, 0.3115, 0.4123, 0.3115, 0.4362, 0.3007, 0.446, 0.3327, 0.4258, 0.3418, 0.4258, 0.3418, 0.446, 0.3327, 0.4543, 0.3599, 0.4372, 0.3676, 0.4372, 0.3676, 0.4543, 0.3599, 0.461, 0.3813, 0.4464, 0.3878, 0.2941, 0.05199, 0.3502, 0.0263, 0.3661, 0.07715, 0.316, 0.1, 0.316, 0.1, 0.3661, 0.07715, 0.3798, 0.1201, 0.3347, 0.1406, 0.3798, 0.1201, 0.427, 0.1062, 0.4346, 0.1462, 0.3921, 0.1586, 0.3921, 0.1586, 0.4346, 0.1462, 0.4416, 0.1838, 0.4035, 0.1949, 0.4035, 0.1949, 0.4416, 0.1838, 0.4483, 0.2208, 0.4146, 0.2305, 0.4146, 0.2305, 0.4483, 0.2208, 0.4549, 0.2576, 0.4256, 0.2661, 0.4256, 0.2661, 0.4549, 0.2576, 0.4613, 0.2935, 0.4362, 0.3007, 0.4362, 0.3007, 0.4613, 0.2935, 0.4672, 0.3265, 0.446, 0.3327, 0.446, 0.3327, 0.4672, 0.3265, 0.4721, 0.3547, 0.4543, 0.3599, 0.4543, 0.3599, 0.4721, 0.3547, 0.4762, 0.3769, 0.461, 0.3813, 0.3502, 0.0263, 0.409, 0.008891, 0.4187, 0.06165, 0.3661, 0.07715, 0.3661, 0.07715, 0.4187, 0.06165, 0.427, 0.1062, 0.3798, 0.1201, 0.427, 0.1062, 0.4756, 0.09929, 0.4782, 0.14, 0.4346, 0.1462, 0.4346, 0.1462, 0.4782, 0.14, 0.4806, 0.1783, 0.4416, 0.1838, 0.4416, 0.1838, 0.4806, 0.1783, 0.4828, 0.2159, 0.4483, 0.2208, 0.4483, 0.2208, 0.4828, 0.2159, 0.4849, 0.2533, 0.4549, 0.2576, 0.4549, 0.2576, 0.4849, 0.2533, 0.487, 0.2898, 0.4613, 0.2935, 0.4613, 0.2935, 0.487, 0.2898, 0.4889, 0.3234, 0.4672, 0.3265, 0.4672, 0.3265, 0.4889, 0.3234, 0.4904, 0.3521, 0.4721, 0.3547, 0.4721, 0.3547, 0.4904, 0.3521, 0.4918, 0.3746, 0.4762, 0.3769, 0.409, 0.008891, 0.4694, 8.604e-05, 0.4726, 0.05384, 0.4187, 0.06165, 0.4187, 0.06165, 0.4726, 0.05384, 0.4756, 0.09929, 0.427, 0.1062, 0.4756, 0.09929, 0.5245, 0.0994, 0.5222, 0.1401, 0.4782, 0.14, 0.4782, 0.14, 0.5222, 0.1401, 0.52, 0.1785, 0.4806, 0.1783, 0.4806, 0.1783, 0.52, 0.1785, 0.5176, 0.216, 0.4828, 0.2159, 0.4828, 0.2159, 0.5176, 0.216, 0.5152, 0.2534, 0.4849, 0.2533, 0.4849, 0.2533, 0.5152, 0.2534, 0.5129, 0.2899, 0.487, 0.2898, 0.487, 0.2898, 0.5129, 0.2899, 0.5107, 0.3235, 0.4889, 0.3234, 0.4889, 0.3234, 0.5107, 0.3235, 0.5089, 0.3521, 0.4904, 0.3521, 0.4904, 0.3521, 0.5089, 0.3521, 0.5076, 0.3746, 0.4918, 0.3746, 0.4694, 8.604e-05, 0.5305, 8.598e-05, 0.5271, 0.05388, 0.4726, 0.05384, 0.4726, 0.05384, 0.5271, 0.05388, 0.5245, 0.0994, 0.4756, 0.09929, 0.5245, 0.0994, 0.573, 0.1066, 0.5658, 0.1466, 0.5222, 0.1401, 0.5222, 0.1401, 0.5658, 0.1466, 0.5589, 0.1843, 0.52, 0.1785, 0.52, 0.1785, 0.5589, 0.1843, 0.5521, 0.2212, 0.5176, 0.216, 0.5176, 0.216, 0.5521, 0.2212, 0.5453, 0.2578, 0.5152, 0.2534, 0.5152, 0.2534, 0.5453, 0.2578, 0.5386, 0.2936, 0.5129, 0.2899, 0.5129, 0.2899, 0.5386, 0.2936, 0.5324, 0.3266, 0.5107, 0.3235, 0.5107, 0.3235, 0.5324, 0.3266, 0.5272, 0.3547, 0.5089, 0.3521, 0.5089, 0.3521, 0.5272, 0.3547, 0.5232, 0.3769, 0.5076, 0.3746, 0.5305, 8.598e-05, 0.5911, 0.00897, 0.5812, 0.0618, 0.5271, 0.05388, 0.5271, 0.05388, 0.5812, 0.0618, 0.573, 0.1066, 0.5245, 0.0994, 0.573, 0.1066, 0.62, 0.1209, 0.6082, 0.1593, 0.5658, 0.1466, 0.5658, 0.1466, 0.6082, 0.1593, 0.5969, 0.1956, 0.5589, 0.1843, 0.5589, 0.1843, 0.5969, 0.1956, 0.5857, 0.2311, 0.5521, 0.2212, 0.5521, 0.2212, 0.5857, 0.2311, 0.5745, 0.2665, 0.5453, 0.2578, 0.5453, 0.2578, 0.5745, 0.2665, 0.5636, 0.301, 0.5386, 0.2936, 0.5386, 0.2936, 0.5636, 0.301, 0.5535, 0.3328, 0.5324, 0.3266, 0.5324, 0.3266, 0.5535, 0.3328, 0.545, 0.3599, 0.5272, 0.3547, 0.5272, 0.3547, 0.545, 0.3599, 0.5384, 0.3813, 0.5232, 0.3769, 0.5911, 0.00897, 0.6501, 0.02673, 0.6338, 0.07738, 0.5812, 0.0618, 0.5812, 0.0618, 0.6338, 0.07738, 0.62, 0.1209, 0.573, 0.1066, 0.08045, 0.2932, 0.07542, 0.3044, 0.07524, 0.3043, 0.08027, 0.2931, 0.08027, 0.2931, 0.07524, 0.3043, 0.07506, 0.3042, 0.08009, 0.293])
me_torus_001.materials.append(mat_cervezatop)
me_torus_001.use_remesh_preserve_volume = False
me_torus_001.use_remesh_preserve_attributes = False
me_torus_001.use_mirror_vertex_groups = False
me_torus_001.update()
me_torus = bpy.data.meshes.new('Torus')
me_torus.from_pydata([(0.8723, 0.02278, 1.517), (1.122, 0.02278, 1.517), (0.8648, 0.137, 1.517), (1.113, 0.1696, 1.517), (0.8425, 0.2492, 1.517), (1.084, 0.314, 1.517), (0.8057, 0.3576, 1.517), (1.037, 0.4533, 1.517), (0.7551, 0.4603, 1.517), (0.9716, 0.5853, 1.517), (0.6915, 0.5554, 1.517), (0.8898, 0.7076, 1.517), (0.616, 0.6415, 1.517), (0.7928, 0.8183, 1.517), (0.53, 0.717, 1.517), (0.6822, 0.9153, 1.517), (0.4348, 0.7806, 1.517), (0.5598, 0.9971, 1.517), (0.3322, 0.8312, 1.517), (0.4278, 1.062, 1.517), (0.2238, 0.868, 1.517), (0.2885, 1.109, 1.517), (0.1115, 0.8903, 1.517), (0.1441, 1.138, 1.517), (-0.002697, 0.8978, 1.517), (-0.002697, 1.148, 1.517), (-0.1169, 0.8903, 1.517), (-0.1495, 1.138, 1.517), (-0.2292, 0.868, 1.517), (-0.2939, 1.109, 1.517), (-0.3375, 0.8312, 1.517), (-0.4332, 1.062, 1.517), (-0.4402, 0.7806, 1.517), (-0.5652, 0.9971, 1.517), (-0.5354, 0.717, 1.517), (-0.6876, 0.9153, 1.517), (-0.6214, 0.6415, 1.517), (-0.7982, 0.8183, 1.517), (-0.6969, 0.5554, 1.517), (-0.8952, 0.7076, 1.517), (-0.7605, 0.4603, 1.517), (-0.977, 0.5853, 1.517), (-0.8111, 0.3576, 1.517), (-1.042, 0.4533, 1.517), (-0.8479, 0.2492, 1.517), (-1.089, 0.314, 1.517), (-0.8702, 0.137, 1.517), (-1.118, 0.1696, 1.517), (-0.8777, 0.02278, 1.517), (-1.128, 0.02278, 1.517), (-0.8702, -0.09143, 1.517), (-1.118, -0.1241, 1.517), (-0.8479, -0.2037, 1.517), (-1.089, -0.2684, 1.517), (-0.8111, -0.3121, 1.517), (-1.042, -0.4077, 1.517), (-0.7605, -0.4147, 1.517), (-0.977, -0.5397, 1.517), (-0.6969, -0.5099, 1.517), (-0.8952, -0.6621, 1.517), (-0.6214, -0.5959, 1.517), (-0.7982, -0.7727, 1.517), (-0.5354, -0.6714, 1.517), (-0.6876, -0.8697, 1.517), (-0.4402, -0.735, 1.517), (-0.5652, -0.9515, 1.517), (-0.3375, -0.7856, 1.517), (-0.4332, -1.017, 1.517), (-0.2292, -0.8224, 1.517), (-0.2939, -1.064, 1.517), (-0.1169, -0.8447, 1.517), (-0.1495, -1.093, 1.517), (-0.002697, -0.8522, 1.517), (0.1115, -0.8447, 1.517), (0.1441, -1.093, 1.517), (0.2238, -0.8224, 1.517), (0.2885, -1.064, 1.517), (0.3322, -0.7856, 1.517), (0.4278, -1.017, 1.517), (0.4348, -0.735, 1.517), (0.5598, -0.9515, 1.517), (0.53, -0.6714, 1.517), (0.6822, -0.8697, 1.517), (0.616, -0.5959, 1.517), (0.7928, -0.7727, 1.517), (0.6915, -0.5099, 1.517), (0.8898, -0.6621, 1.517), (0.7551, -0.4147, 1.517), (0.9716, -0.5397, 1.517), (0.8057, -0.3121, 1.517), (1.037, -0.4077, 1.517), (0.8425, -0.2037, 1.517), (1.084, -0.2684, 1.517), (0.8648, -0.09143, 1.517), (1.113, -0.1241, 1.517), (0.8723, 0.02278, -1.108), (0.8935, 0.02278, -1.445), (1.122, 0.02278, -1.108), (0.8648, 0.137, -1.108), (0.8858, 0.1398, -1.445), (1.113, 0.1696, -1.108), (0.8425, 0.2492, -1.108), (0.863, 0.2547, -1.445), (1.084, 0.314, -1.108), (0.8057, 0.3576, -1.108), (0.8253, 0.3657, -1.445), (1.037, 0.4533, -1.108), (0.7551, 0.4603, -1.108), (0.7734, 0.4709, -1.445), (0.9716, 0.5853, -1.108), (0.6915, 0.5554, -1.108), (0.7083, 0.5684, -1.445), (0.8898, 0.7076, -1.108), (0.616, 0.6415, -1.108), (0.631, 0.6565, -1.445), (0.7928, 0.8183, -1.108), (0.53, 0.717, -1.108), (0.5429, 0.7338, -1.445), (0.6822, 0.9153, -1.108), (0.4348, 0.7806, -1.108), (0.4454, 0.7989, -1.445), (0.5598, 0.9971, -1.108), (0.3322, 0.8312, -1.108), (0.3403, 0.8508, -1.445), (0.4278, 1.062, -1.108), (0.2238, 0.868, -1.108), (0.2293, 0.8884, -1.445), (0.2885, 1.109, -1.108), (0.1115, 0.8903, -1.108), (0.1143, 0.9113, -1.445), (0.1441, 1.138, -1.108), (-0.002697, 0.8978, -1.108), (-0.002697, 0.919, -1.445), (-0.002697, 1.148, -1.108), (-0.1169, 0.8903, -1.108), (-0.1197, 0.9113, -1.445), (-0.1495, 1.138, -1.108), (-0.2292, 0.868, -1.108), (-0.2347, 0.8884, -1.445), (-0.2939, 1.109, -1.108), (-0.3375, 0.8312, -1.108), (-0.3457, 0.8508, -1.445), (-0.4332, 1.062, -1.108), (-0.4402, 0.7806, -1.108), (-0.4508, 0.7989, -1.445), (-0.5652, 0.9971, -1.108), (-0.5354, 0.717, -1.108), (-0.5483, 0.7338, -1.445), (-0.6876, 0.9153, -1.108), (-0.6214, 0.6415, -1.108), (-0.6364, 0.6565, -1.445), (-0.7982, 0.8183, -1.108), (-0.6969, 0.5554, -1.108), (-0.7137, 0.5684, -1.445), (-0.8952, 0.7076, -1.108), (-0.7605, 0.4603, -1.108), (-0.7788, 0.4709, -1.445), (-0.977, 0.5853, -1.108), (-0.8111, 0.3576, -1.108), (-0.8307, 0.3657, -1.445), (-1.042, 0.4533, -1.108), (-0.8479, 0.2492, -1.108), (-0.8684, 0.2547, -1.445), (-1.089, 0.314, -1.108), (-0.8702, 0.137, -1.108), (-0.8912, 0.1398, -1.445), (-1.118, 0.1696, -1.108), (-0.8777, 0.02278, -1.108), (-0.8989, 0.02278, -1.445), (-1.128, 0.02278, -1.108), (-0.8702, -0.09143, -1.108), (-0.8912, -0.0942, -1.445), (-1.118, -0.1241, -1.108), (-0.8479, -0.2037, -1.108), (-0.8684, -0.2092, -1.445), (-1.089, -0.2684, -1.108), (-0.8111, -0.3121, -1.108), (-0.8307, -0.3202, -1.445), (-1.042, -0.4077, -1.108), (-0.7605, -0.4147, -1.108), (-0.7788, -0.4253, -1.445), (-0.977, -0.5397, -1.108), (-0.6969, -0.5099, -1.108), (-0.7137, -0.5228, -1.445), (-0.8952, -0.6621, -1.108), (-0.6214, -0.5959, -1.108), (-0.6364, -0.6109, -1.445), (-0.7982, -0.7727, -1.108), (-0.5354, -0.6714, -1.108), (-0.5483, -0.6882, -1.445), (-0.6876, -0.8697, -1.108), (-0.4402, -0.735, -1.108), (-0.4508, -0.7534, -1.445), (-0.5652, -0.9515, -1.108), (-0.3375, -0.7856, -1.108), (-0.3457, -0.8052, -1.445), (-0.4332, -1.017, -1.108), (-0.2292, -0.8224, -1.108), (-0.2347, -0.8429, -1.445), (-0.2939, -1.064, -1.108), (-0.1169, -0.8447, -1.108), (-0.1197, -0.8658, -1.445), (-0.1495, -1.093, -1.108), (-0.002697, -0.8522, -1.108), (-0.002697, -0.8734, -1.445), (-0.002697, -1.102, -1.108), (0.1115, -0.8447, -1.108), (0.1143, -0.8658, -1.445), (0.1441, -1.093, -1.108), (0.2238, -0.8224, -1.108), (0.2293, -0.8429, -1.445), (0.2885, -1.064, -1.108), (0.3322, -0.7856, -1.108), (0.3403, -0.8052, -1.445), (0.4278, -1.017, -1.108), (0.4348, -0.735, -1.108), (0.4454, -0.7534, -1.445), (0.5598, -0.9515, -1.108), (0.53, -0.6714, -1.108), (0.5429, -0.6882, -1.445), (0.6822, -0.8697, -1.108), (0.616, -0.5959, -1.108), (0.631, -0.6109, -1.445), (0.7928, -0.7727, -1.108), (0.6915, -0.5099, -1.108), (0.7083, -0.5228, -1.445), (0.8898, -0.6621, -1.108), (0.7551, -0.4147, -1.108), (0.7734, -0.4253, -1.445), (0.9716, -0.5397, -1.108), (0.8057, -0.3121, -1.108), (0.8253, -0.3202, -1.445), (1.037, -0.4077, -1.108), (0.8425, -0.2037, -1.108), (0.863, -0.2092, -1.445), (1.084, -0.2684, -1.108), (0.8648, -0.09143, -1.108), (0.8858, -0.0942, -1.445), (1.113, -0.1241, -1.108), (0.1441, -1.093, 0.2709), (0.07072, -1.097, -1.108), (0.1441, -1.093, 0.8938), (0.1074, -1.095, -1.108), (0.1441, -1.093, -0.3519), (0.03401, -1.1, -1.108)], [], [(34, 36, 149, 146), (13, 11, 112, 115), (68, 70, 200, 197), (41, 39, 154, 157), (60, 62, 188, 185), (21, 19, 124, 127), (80, 78, 214, 217), (62, 64, 191, 188), (42, 44, 161, 158), (14, 16, 119, 116), (32, 34, 146, 143), (8, 10, 110, 107), (7, 5, 103, 106), (65, 63, 190, 193), (82, 80, 217, 220), (38, 40, 155, 152), (63, 61, 187, 190), (5, 3, 100, 103), (11, 9, 109, 112), (15, 13, 115, 118), (16, 18, 122, 119), (2, 4, 101, 98), (64, 66, 194, 191), (50, 52, 173, 170), (46, 48, 167, 164), (3, 1, 97, 100), (31, 29, 139, 142), (76, 74, 241, 239, 243, 208, 211), (47, 45, 163, 166), (26, 28, 137, 134), (91, 93, 236, 233), (18, 20, 125, 122), (19, 17, 121, 124), (94, 92, 235, 238), (59, 57, 181, 184), (79, 81, 218, 215), (78, 76, 211, 214), (28, 30, 140, 137), (27, 25, 133, 136), (23, 21, 127, 130), (87, 89, 230, 227), (56, 58, 182, 179), (45, 43, 160, 163), (1, 94, 238, 97), (24, 26, 134, 131), (17, 15, 118, 121), (88, 86, 226, 229), (66, 68, 197, 194), (12, 14, 116, 113), (52, 54, 176, 173), (48, 50, 170, 167), (37, 35, 148, 151), (75, 77, 212, 209), (33, 31, 142, 145), (10, 12, 113, 110), (39, 37, 151, 154), (84, 82, 220, 223), (9, 7, 106, 109), (57, 55, 178, 181), (35, 33, 145, 148), (61, 59, 184, 187), (54, 56, 179, 176), (55, 53, 175, 178), (4, 6, 104, 101), (44, 46, 164, 161), (89, 91, 233, 230), (92, 90, 232, 235), (71, 69, 199, 202), (0, 2, 98, 95), (40, 42, 158, 155), (53, 51, 172, 175), (93, 0, 95, 236), (72, 73, 206, 203), (25, 23, 130, 133), (58, 60, 185, 182), (43, 41, 157, 160), (20, 22, 128, 125), (73, 75, 209, 206), (49, 47, 166, 169), (29, 27, 136, 139), (70, 72, 203, 200), (81, 83, 221, 218), (67, 65, 193, 196), (30, 32, 143, 140), (36, 38, 152, 149), (90, 88, 229, 232), (6, 8, 107, 104), (22, 24, 131, 128), (86, 84, 223, 226), (77, 79, 215, 212), (83, 85, 224, 221), (85, 87, 227, 224), (51, 49, 169, 172), (69, 67, 196, 199), (95, 98, 99, 96), (96, 99, 100, 97), (98, 101, 102, 99), (99, 102, 103, 100), (101, 104, 105, 102), (102, 105, 106, 103), (104, 107, 108, 105), (105, 108, 109, 106), (107, 110, 111, 108), (108, 111, 112, 109), (110, 113, 114, 111), (111, 114, 115, 112), (113, 116, 117, 114), (114, 117, 118, 115), (116, 119, 120, 117), (117, 120, 121, 118), (119, 122, 123, 120), (120, 123, 124, 121), (122, 125, 126, 123), (123, 126, 127, 124), (125, 128, 129, 126), (126, 129, 130, 127), (128, 131, 132, 129), (129, 132, 133, 130), (131, 134, 135, 132), (132, 135, 136, 133), (134, 137, 138, 135), (135, 138, 139, 136), (137, 140, 141, 138), (138, 141, 142, 139), (140, 143, 144, 141), (141, 144, 145, 142), (143, 146, 147, 144), (144, 147, 148, 145), (146, 149, 150, 147), (147, 150, 151, 148), (149, 152, 153, 150), (150, 153, 154, 151), (152, 155, 156, 153), (153, 156, 157, 154), (155, 158, 159, 156), (156, 159, 160, 157), (158, 161, 162, 159), (159, 162, 163, 160), (161, 164, 165, 162), (162, 165, 166, 163), (164, 167, 168, 165), (165, 168, 169, 166), (167, 170, 171, 168), (168, 171, 172, 169), (170, 173, 174, 171), (171, 174, 175, 172), (173, 176, 177, 174), (174, 177, 178, 175), (176, 179, 180, 177), (177, 180, 181, 178), (179, 182, 183, 180), (180, 183, 184, 181), (182, 185, 186, 183), (183, 186, 187, 184), (185, 188, 189, 186), (186, 189, 190, 187), (188, 191, 192, 189), (189, 192, 193, 190), (191, 194, 195, 192), (192, 195, 196, 193), (194, 197, 198, 195), (195, 198, 199, 196), (197, 200, 201, 198), (198, 201, 202, 199), (200, 203, 204, 201), (201, 204, 205, 202), (203, 206, 207, 204), (204, 207, 208, 242, 240, 244, 205), (206, 209, 210, 207), (207, 210, 211, 208), (209, 212, 213, 210), (210, 213, 214, 211), (212, 215, 216, 213), (213, 216, 217, 214), (215, 218, 219, 216), (216, 219, 220, 217), (218, 221, 222, 219), (219, 222, 223, 220), (221, 224, 225, 222), (222, 225, 226, 223), (224, 227, 228, 225), (225, 228, 229, 226), (227, 230, 231, 228), (228, 231, 232, 229), (230, 233, 234, 231), (231, 234, 235, 232), (233, 236, 237, 234), (234, 237, 238, 235), (236, 95, 96, 237), (237, 96, 97, 238), (119, 116, 113, 110, 107, 104, 101, 98, 95, 236, 233, 230, 227, 224, 221, 218, 215, 212, 209, 206, 203, 200, 197, 194, 191, 188, 185, 182, 179, 176, 173, 170, 167, 164, 161, 158, 155, 152, 149, 146, 143, 140, 137, 134, 131, 128, 125, 122), (208, 74, 71, 202)])
_uv = me_torus.uv_layers.new(name='UVMap')
_uv.uv.foreach_set('vector', [0.004991, 0.7181, 0.001677, 0.6847, 0.1075, 0.124, 0.1079, 0.1171, 0.3863, 0.2757, 0.375, 0.2757, 0.375, 0.0001405, 0.3864, 0.0001439, 0.1017, 0.4247, 0.1119, 0.4263, 0.1069, 0.1983, 0.1067, 0.1989, 0.5454, 0.2757, 0.534, 0.2757, 0.5341, 0.000187, 0.5454, 0.0001902, 0.06137, 0.4394, 0.07118, 0.4326, 0.1058, 0.1952, 0.1056, 0.1939, 0.4318, 0.2757, 0.4204, 0.2757, 0.4205, 0.000154, 0.4318, 0.0001574, 0.2273, 0.2756, 0.2159, 0.2756, 0.216, 9.113e-05, 0.2273, 9.477e-05, 0.07118, 0.4326, 0.08124, 0.4278, 0.1061, 0.1962, 0.1058, 0.1952, 0.001548, 0.5959, 0.004356, 0.5703, 0.1058, 0.1605, 0.1061, 0.1534, 0.1436, 0.8746, 0.1278, 0.9151, 0.1074, 0.03826, 0.1068, 0.05764, 0.01016, 0.7533, 0.004991, 0.7181, 0.1079, 0.1171, 0.1084, 0.1092, 0.1768, 0.7617, 0.168, 0.7979, 0.1063, 0.09117, 0.1063, 0.104, 0.3522, 0.2757, 0.3409, 0.2757, 0.3409, 0.0001301, 0.3523, 0.0001336, 0.6817, 0.2758, 0.6704, 0.2758, 0.6704, 0.0002247, 0.6818, 0.0002278, 0.2386, 0.2756, 0.2273, 0.2756, 0.2273, 9.477e-05, 0.2387, 9.837e-05, 8.271e-05, 0.6532, 8.269e-05, 0.6236, 0.1065, 0.1455, 0.107, 0.1379, 0.6704, 0.2758, 0.659, 0.2758, 0.659, 0.0002216, 0.6704, 0.0002247, 0.3409, 0.2757, 0.3295, 0.2757, 0.3296, 0.0001267, 0.3409, 0.0001301, 0.375, 0.2757, 0.3636, 0.2757, 0.3636, 0.000137, 0.375, 0.0001405, 0.3977, 0.2757, 0.3863, 0.2757, 0.3864, 0.0001439, 0.3977, 0.0001473, 0.1278, 0.9151, 0.1094, 0.9569, 0.1084, 0.01672, 0.1074, 0.03826, 0.1916, 0.6631, 0.1885, 0.6943, 0.1066, 0.1282, 0.1068, 0.1384, 0.08124, 0.4278, 0.09144, 0.4252, 0.1064, 0.1977, 0.1061, 0.1962, 0.01966, 0.5056, 0.02667, 0.4881, 0.1051, 0.1815, 0.1052, 0.1772, 0.008388, 0.5467, 0.01353, 0.5251, 0.1053, 0.1723, 0.1055, 0.1668, 0.3295, 0.2757, 0.3182, 0.2757, 0.3182, 0.0001232, 0.3296, 0.0001267, 0.4886, 0.2757, 0.4772, 0.2757, 0.4773, 0.0001707, 0.4886, 0.000174, 0.2045, 0.2756, 0.1932, 0.2756, 0.1932, 0.2102, 0.1932, 0.1448, 0.1932, 0.07944, 0.1932, 8.269e-05, 0.2046, 8.753e-05, 0.5795, 0.2757, 0.5681, 0.2757, 0.5681, 0.0001966, 0.5795, 0.0001998, 0.03817, 0.8694, 0.0266, 0.8291, 0.1095, 0.09048, 0.1099, 0.06533, 0.1914, 0.5803, 0.1929, 0.6061, 0.1072, 0.1555, 0.1075, 0.1642, 0.1094, 0.9569, 0.08812, 0.9999, 0.1096, 8.269e-05, 0.1084, 0.01672, 0.4204, 0.2757, 0.409, 0.2757, 0.4091, 0.0001507, 0.4205, 0.000154, 0.3068, 0.2757, 0.2954, 0.2756, 0.2955, 0.0001161, 0.3068, 0.0001197, 0.6476, 0.2758, 0.6363, 0.2757, 0.6363, 0.0002155, 0.6477, 0.0002186, 0.1585, 0.4659, 0.1662, 0.48, 0.1081, 0.189, 0.1081, 0.1929, 0.2159, 0.2756, 0.2045, 0.2756, 0.2046, 8.753e-05, 0.216, 9.113e-05, 0.0266, 0.8291, 0.01732, 0.7903, 0.1089, 0.1004, 0.1095, 0.09048, 0.4659, 0.2757, 0.4545, 0.2757, 0.4545, 0.0001641, 0.4659, 0.0001674, 0.4431, 0.2757, 0.4318, 0.2757, 0.4318, 0.0001574, 0.4432, 0.0001608, 0.1845, 0.5343, 0.1885, 0.5563, 0.1078, 0.1725, 0.1079, 0.1763, 0.04291, 0.4596, 0.05191, 0.4484, 0.1054, 0.1913, 0.1053, 0.1884, 0.5681, 0.2757, 0.5567, 0.2757, 0.5568, 0.0001934, 0.5681, 0.0001966, 0.3182, 0.2757, 0.3068, 0.2757, 0.3068, 0.0001197, 0.3182, 0.0001232, 0.05218, 0.9114, 0.03817, 0.8694, 0.1099, 0.06533, 0.1101, 0.03893, 0.409, 0.2757, 0.3977, 0.2757, 0.3977, 0.0001473, 0.4091, 0.0001507, 0.2727, 0.2756, 0.2613, 0.2756, 0.2614, 0.0001055, 0.2728, 0.0001091, 0.09144, 0.4252, 0.1017, 0.4247, 0.1067, 0.1989, 0.1064, 0.1977, 0.157, 0.8355, 0.1436, 0.8746, 0.1068, 0.05764, 0.1064, 0.07523, 0.02667, 0.4881, 0.03446, 0.4728, 0.1052, 0.1854, 0.1051, 0.1815, 0.01353, 0.5251, 0.01966, 0.5056, 0.1052, 0.1772, 0.1053, 0.1723, 0.5227, 0.2757, 0.5113, 0.2757, 0.5113, 0.0001805, 0.5227, 0.0001838, 0.1411, 0.4438, 0.1501, 0.4538, 0.1079, 0.1936, 0.1077, 0.194, 0.4999, 0.2757, 0.4886, 0.2757, 0.4886, 0.000174, 0.5, 0.0001773, 0.168, 0.7979, 0.157, 0.8355, 0.1064, 0.07523, 0.1063, 0.09117, 0.534, 0.2757, 0.5227, 0.2757, 0.5227, 0.0001838, 0.5341, 0.000187, 0.25, 0.2756, 0.2386, 0.2756, 0.2387, 9.837e-05, 0.25, 0.0001019, 0.3636, 0.2757, 0.3522, 0.2757, 0.3523, 0.0001336, 0.3636, 0.000137, 0.6363, 0.2757, 0.6249, 0.2757, 0.6249, 0.0002124, 0.6363, 0.0002155, 0.5113, 0.2757, 0.4999, 0.2757, 0.5, 0.0001773, 0.5113, 0.0001805, 0.659, 0.2758, 0.6476, 0.2758, 0.6477, 0.0002186, 0.659, 0.0002216, 0.03446, 0.4728, 0.04291, 0.4596, 0.1053, 0.1884, 0.1052, 0.1854, 0.6249, 0.2757, 0.6135, 0.2757, 0.6136, 0.0002092, 0.6249, 0.0002124, 0.1885, 0.6943, 0.1836, 0.7272, 0.1064, 0.1167, 0.1066, 0.1282, 0.004356, 0.5703, 0.008388, 0.5467, 0.1055, 0.1668, 0.1058, 0.1605, 0.1885, 0.5563, 0.1914, 0.5803, 0.1075, 0.1642, 0.1078, 0.1725, 0.2954, 0.2756, 0.2841, 0.2756, 0.2841, 0.0001126, 0.2955, 0.0001161, 0.7158, 0.2758, 0.7044, 0.2758, 0.7045, 0.0002338, 0.7158, 0.0002368, 0.193, 0.6337, 0.1916, 0.6631, 0.1068, 0.1384, 0.107, 0.1474, 8.269e-05, 0.6236, 0.001548, 0.5959, 0.1061, 0.1534, 0.1065, 0.1455, 0.6135, 0.2757, 0.6022, 0.2757, 0.6022, 0.0002061, 0.6136, 0.0002092, 0.1929, 0.6061, 0.193, 0.6337, 0.107, 0.1474, 0.1072, 0.1555, 0.1219, 0.43, 0.1317, 0.4359, 0.1075, 0.1959, 0.1072, 0.1973, 0.4545, 0.2757, 0.4431, 0.2757, 0.4432, 0.0001608, 0.4545, 0.0001641, 0.05191, 0.4484, 0.06137, 0.4394, 0.1056, 0.1939, 0.1054, 0.1913, 0.5567, 0.2757, 0.5454, 0.2757, 0.5454, 0.0001902, 0.5568, 0.0001934, 0.08812, 0.9999, 0.06877, 0.9549, 0.1101, 0.02713, 0.1096, 8.269e-05, 0.1317, 0.4359, 0.1411, 0.4438, 0.1077, 0.194, 0.1075, 0.1959, 0.5908, 0.2757, 0.5795, 0.2757, 0.5795, 0.0001998, 0.5909, 0.000203, 0.4772, 0.2757, 0.4659, 0.2757, 0.4659, 0.0001674, 0.4773, 0.0001707, 0.1119, 0.4263, 0.1219, 0.43, 0.1072, 0.1973, 0.1069, 0.1983, 0.1662, 0.48, 0.1732, 0.4961, 0.1082, 0.1873, 0.1081, 0.189, 0.6931, 0.2758, 0.6817, 0.2758, 0.6818, 0.0002278, 0.6931, 0.0002308, 0.01732, 0.7903, 0.01016, 0.7533, 0.1084, 0.1092, 0.1089, 0.1004, 0.001677, 0.6847, 8.271e-05, 0.6532, 0.107, 0.1379, 0.1075, 0.124, 0.2841, 0.2756, 0.2727, 0.2756, 0.2728, 0.0001091, 0.2841, 0.0001126, 0.1836, 0.7272, 0.1768, 0.7617, 0.1063, 0.104, 0.1064, 0.1167, 0.06877, 0.9549, 0.05218, 0.9114, 0.1101, 0.03893, 0.1101, 0.02713, 0.2613, 0.2756, 0.25, 0.2756, 0.25, 0.0001019, 0.2614, 0.0001055, 0.1501, 0.4538, 0.1585, 0.4659, 0.1081, 0.1929, 0.1079, 0.1936, 0.1732, 0.4961, 0.1793, 0.5142, 0.1081, 0.1824, 0.1082, 0.1873, 0.1793, 0.5142, 0.1845, 0.5343, 0.1079, 0.1763, 0.1081, 0.1824, 0.6022, 0.2757, 0.5908, 0.2757, 0.5909, 0.000203, 0.6022, 0.0002061, 0.7044, 0.2758, 0.6931, 0.2758, 0.6931, 0.0002308, 0.7045, 0.0002338, 0.0, 0.0, 0.0, 0.0, 0.0, 0.0, 0.0, 0.0, 0.0, 0.0, 0.0, 0.0, 0.0, 0.0, 0.0, 0.0, 0.0, 0.0, 0.0, 0.0, 0.0, 0.0, 0.0, 0.0, 0.0, 0.0, 0.0, 0.0, 0.0, 0.0, 0.0, 0.0, 0.0, 0.0, 0.0, 0.0, 0.0, 0.0, 0.0, 0.0, 0.0, 0.0, 0.0, 0.0, 0.0, 0.0, 0.0, 0.0, 0.0, 0.0, 0.0, 0.0, 0.0, 0.0, 0.0, 0.0, 0.0, 0.0, 0.0, 0.0, 0.0, 0.0, 0.0, 0.0, 0.0, 0.0, 0.0, 0.0, 0.0, 0.0, 0.0, 0.0, 0.0, 0.0, 0.0, 0.0, 0.0, 0.0, 0.0, 0.0, 0.0, 0.0, 0.0, 0.0, 0.0, 0.0, 0.0, 0.0, 0.0, 0.0, 0.0, 0.0, 0.0, 0.0, 0.0, 0.0, 0.0, 0.0, 0.0, 0.0, 0.0, 0.0, 0.0, 0.0, 0.0, 0.0, 0.0, 0.0, 0.0, 0.0, 0.0, 0.0, 0.0, 0.0, 0.0, 0.0, 0.0, 0.0, 0.0, 0.0, 0.0, 0.0, 0.0, 0.0, 0.0, 0.0, 0.0, 0.0, 0.0, 0.0, 0.0, 0.0, 0.0, 0.0, 0.0, 0.0, 0.0, 0.0, 0.0, 0.0, 0.0, 0.0, 0.0, 0.0, 0.0, 0.0, 0.0, 0.0, 0.0, 0.0, 0.0, 0.0, 0.0, 0.0, 0.0, 0.0, 0.0, 0.0, 0.0, 0.0, 0.0, 0.0, 0.0, 0.0, 0.0, 0.0, 0.0, 0.0, 0.0, 0.0, 0.0, 0.0, 0.0, 0.0, 0.0, 0.0, 0.0, 0.0, 0.0, 0.0, 0.0, 0.0, 0.0, 0.0, 0.0, 0.0, 0.0, 0.0, 0.0, 0.0, 0.0, 0.0, 0.0, 0.0, 0.0, 0.0, 0.0, 0.0, 0.0, 0.0, 0.0, 0.0, 0.0, 0.0, 0.0, 0.0, 0.0, 0.0, 0.0, 0.0, 0.0, 0.0, 0.0, 0.0, 0.0, 0.0, 0.0, 0.0, 0.0, 0.0, 0.0, 0.0, 0.0, 0.0, 0.0, 0.0, 0.0, 0.0, 0.0, 0.0, 0.0, 0.0, 0.0, 0.0, 0.0, 0.0, 0.0, 0.0, 0.0, 0.0, 0.0, 0.0, 0.0, 0.0, 0.0, 0.0, 0.0, 0.0, 0.0, 0.0, 0.0, 0.0, 0.0, 0.0, 0.0, 0.0, 0.0, 0.0, 0.0, 0.0, 0.0, 0.0, 0.0, 0.0, 0.0, 0.0, 0.0, 0.0, 0.0, 0.0, 0.0, 0.0, 0.0, 0.0, 0.0, 0.0, 0.0, 0.0, 0.0, 0.0, 0.0, 0.0, 0.0, 0.0, 0.0, 0.0, 0.0, 0.0, 0.0, 0.0, 0.0, 0.0, 0.0, 0.0, 0.0, 0.0, 0.0, 0.0, 0.0, 0.0, 0.0, 0.0, 0.0, 0.0, 0.0, 0.0, 0.0, 0.0, 0.0, 0.0, 0.0, 0.0, 0.0, 0.0, 0.0, 0.0, 0.0, 0.0, 0.0, 0.0, 0.0, 0.0, 0.0, 0.0, 0.0, 0.0, 0.0, 0.0, 0.0, 0.0, 0.0, 0.0, 0.0, 0.0, 0.0, 0.0, 0.0, 0.0, 0.0, 0.0, 0.0, 0.0, 0.0, 0.0, 0.0, 0.0, 0.0, 0.0, 0.0, 0.0, 0.0, 0.0, 0.0, 0.0, 0.0, 0.0, 0.0, 0.0, 0.0, 0.0, 0.0, 0.0, 0.0, 0.0, 0.0, 0.0, 0.0, 0.0, 0.0, 0.0, 0.0, 0.0, 0.0, 0.0, 0.0, 0.0, 0.0, 0.0, 0.0, 0.0, 0.0, 0.0, 0.0, 0.0, 0.0, 0.0, 0.0, 0.0, 0.0, 0.0, 0.0, 0.0, 0.0, 0.0, 0.0, 0.0, 0.0, 0.0, 0.0, 0.0, 0.0, 0.0, 0.0, 0.0, 0.0, 0.0, 0.0, 0.0, 0.0, 0.0, 0.0, 0.0, 0.0, 0.0, 0.0, 0.0, 0.0, 0.0, 0.0, 0.0, 0.0, 0.0, 0.0, 0.0, 0.0, 0.0, 0.0, 0.0, 0.0, 0.0, 0.0, 0.0, 0.0, 0.0, 0.0, 0.0, 0.0, 0.0, 0.0, 0.0, 0.0, 0.0, 0.0, 0.0, 0.0, 0.0, 0.0, 0.0, 0.0, 0.0, 0.0, 0.0, 0.0, 0.0, 0.0, 0.0, 0.0, 0.0, 0.0, 0.0, 0.0, 0.0, 0.0, 0.0, 0.0, 0.0, 0.0, 0.0, 0.0, 0.0, 0.0, 0.0, 0.0, 0.0, 0.0, 0.0, 0.0, 0.0, 0.0, 0.0, 0.0, 0.0, 0.0, 0.0, 0.0, 0.0, 0.0, 0.0, 0.0, 0.0, 0.0, 0.0, 0.0, 0.0, 0.0, 0.0, 0.0, 0.0, 0.0, 0.0, 0.0, 0.0, 0.0, 0.0, 0.0, 0.0, 0.0, 0.0, 0.0, 0.0, 0.0, 0.0, 0.0, 0.0, 0.0, 0.0, 0.0, 0.0, 0.0, 0.0, 0.0, 0.0, 0.0, 0.0, 0.0, 0.0, 0.0, 0.0, 0.0, 0.0, 0.0, 0.0, 0.0, 0.0, 0.0, 0.0, 0.0, 0.0, 0.0, 0.0, 0.0, 0.0, 0.0, 0.0, 0.0, 0.0, 0.0, 0.0, 0.0, 0.0, 0.0, 0.0, 0.0, 0.0, 0.0, 0.0, 0.0, 0.0, 0.0, 0.0, 0.0, 0.0, 0.0, 0.0, 0.0, 0.0, 0.0, 0.0, 0.0, 0.0, 0.0, 0.0, 0.0, 0.0, 0.0, 0.0, 0.0, 0.0, 0.0, 0.0, 0.0, 0.0, 0.0, 0.0, 0.0, 0.0, 0.0, 0.0, 0.0, 0.0, 0.0, 0.0, 0.0, 0.0, 0.0, 0.0, 0.0, 0.0, 0.0, 0.0, 0.0, 0.0, 0.0, 0.0, 0.0, 0.0, 0.0, 0.0, 0.0, 0.0, 0.0, 0.0, 0.0, 0.0, 0.0, 0.0, 0.0, 0.0, 0.0, 0.0, 0.0, 0.0, 0.0, 0.0, 0.0, 0.0, 0.0, 0.0, 0.0, 0.0, 0.0, 0.0, 0.0, 0.0, 0.0, 0.0, 0.0, 0.0, 0.0, 0.0, 0.0, 0.0, 0.0, 0.0, 0.0, 0.0, 0.0, 0.0, 0.0, 0.0, 0.0, 0.0, 0.0, 0.0, 0.0, 0.0, 0.0, 0.0, 0.0, 0.0, 0.0, 0.0, 0.0, 0.0, 0.0, 0.0, 0.0, 0.0, 0.0, 0.0, 0.0, 0.0, 0.0, 0.0, 0.0, 0.0, 0.0, 0.0, 0.0, 0.0, 0.0, 0.0, 0.0, 0.0, 0.0, 0.0, 0.0, 0.0, 0.0, 0.0, 0.0, 0.0, 0.0, 0.0, 0.0, 0.0, 0.0, 0.0, 0.0, 0.0, 0.0, 0.0, 0.0, 0.0, 0.0, 0.0, 0.0, 0.0, 0.0, 0.0, 0.0, 0.0, 0.0, 0.0, 0.0, 0.0, 0.0, 0.0, 0.0, 0.0, 0.0, 0.0, 0.0, 0.0, 0.0, 0.0, 0.0, 0.0, 0.0, 0.0, 0.0, 0.0, 0.0, 0.0, 0.0, 0.0, 0.0, 0.0, 0.0, 0.0, 0.0, 0.0, 0.0, 0.0, 0.0, 0.0, 0.0, 0.0, 0.0, 0.0, 0.0, 0.0, 0.0, 0.0, 0.0, 0.0, 0.0, 0.0, 0.0, 0.0, 0.0, 0.0, 0.0, 0.0, 0.0, 0.0, 0.0, 0.0, 0.0, 0.0, 0.0, 0.0, 0.0, 0.0, 0.0, 0.0, 0.0, 0.0, 0.0, 0.0, 0.0, 0.0, 0.0, 0.0, 0.0, 0.0, 0.0, 0.0, 0.0, 0.0, 0.0, 0.0, 0.0, 0.0, 0.0, 0.0, 0.0, 0.0, 0.0, 0.0, 0.0, 0.0, 0.0, 0.0, 0.0, 0.0, 0.0, 0.0, 0.0, 0.0, 0.0, 0.0, 0.0, 0.0, 0.0, 0.0, 0.0, 0.0, 0.0, 0.0, 0.0, 0.0, 0.0, 0.0, 0.0, 0.0, 0.0, 0.0, 0.0, 0.0, 0.0, 0.0, 0.0, 0.0, 0.0, 0.0, 0.0, 0.0, 0.0, 0.0, 0.0, 0.0, 0.0, 0.0, 0.0, 0.0, 0.0, 0.0, 0.0, 0.0, 0.0, 0.0, 0.0, 0.0, 0.0, 0.0, 0.0, 0.0, 0.0, 0.0, 0.0, 0.0, 0.0, 0.0, 0.0, 0.0, 0.0, 0.0, 0.0, 0.0, 0.7385, 0.0002428, 0.7385, 0.2758, 0.7158, 0.2758, 0.7158, 0.0002368])
me_torus.materials.append(mat_cervezabase)
me_torus.use_remesh_preserve_volume = False
me_torus.use_remesh_preserve_attributes = False
me_torus.use_mirror_vertex_groups = False
me_torus.update()

# ---- objects
ob_torus_002 = bpy.data.objects.new('Torus.002', me_torus_002)
ob_torus_001 = bpy.data.objects.new('Torus.001', me_torus_001)
ob_torus = bpy.data.objects.new('Torus', me_torus)
ob_lamp = bpy.data.objects.new('Lamp', light_lamp)
ob_camera = bpy.data.objects.new('Camera', cam_camera)

# ---- transforms, parenting, visibility, modifiers, constraints
ob_torus_002.location = (0.04556, -1.144, 1.202)
ob_torus_002.scale = (1.0, 0.962, 0.8485)
ob_torus_002.lineart.crease_threshold = 0.0
ob_torus_001.location = (0.0008723, -0.01607, 2.762)
ob_torus_001.scale = (1.0, 0.962, 1.0)
ob_torus_001.lineart.crease_threshold = 0.0
ob_torus.location = (0.002697, -0.02192, 1.01)
ob_torus.scale = (1.0, 0.962, 1.0)
ob_torus.lineart.crease_threshold = 0.0
ob_lamp.location = (4.076, 1.005, 5.904)
ob_lamp.rotation_euler = (0.6503, 0.05522, 1.866)
ob_lamp.lock_rotations_4d = False
ob_lamp.empty_display_type = 'ARROWS'
ob_lamp.color = (0.0, 0.0, 0.0, 0.0)
ob_lamp.lineart.crease_threshold = 0.0
ob_camera.location = (7.481, -6.508, 5.971)
ob_camera.rotation_euler = (1.109, 0.01082, 0.8149)
ob_camera.lock_rotations_4d = False
ob_camera.empty_display_type = 'ARROWS'
ob_camera.color = (0.0, 0.0, 0.0, 0.0)
ob_camera.display_type = 'WIRE'
ob_camera.lineart.crease_threshold = 0.0

# ---- collection membership
col_collection_1.objects.link(ob_torus_002)
col_collection_1.objects.link(ob_torus_001)
col_collection_1.objects.link(ob_torus)
col_collection_2.objects.link(ob_lamp)
col_collection_2.objects.link(ob_camera)

# ---- scene / render settings (as saved in the file)
scene.camera = ob_camera
scene.frame_start = 1; scene.frame_end = 250; scene.frame_set(1)
scene.render.engine = 'CYCLES'
scene.render.resolution_percentage = 50
scene.render.dither_intensity = 0.0
scene.cycles.use_denoising = False
scene.cycles.samples = 10
scene.cycles.sampling_pattern = 'TABULATED_SOBOL'
scene.cycles.light_sampling_threshold = 0.0
scene.cycles.use_adaptive_sampling = False
scene.cycles.use_light_tree = False
scene.cycles.blur_glossy = 0.0
scene.cycles.pixel_filter_type = 'GAUSSIAN'
scene.cycles.sample_clamp_indirect = 0.0
scene.view_settings.view_transform = 'Standard'
bpy.context.view_layer.update()
